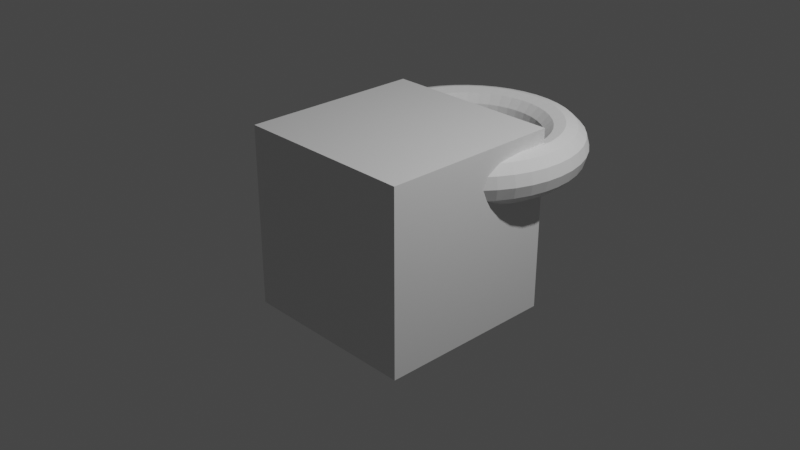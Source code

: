 # Source: OSCBasic.blend  (saved by Blender 2.82.4; exported with 4.5.12 LTS)
import bpy
from mathutils import Matrix  # noqa: F401  (used for matrix-valued properties, if any)

bpy.ops.wm.read_factory_settings(use_empty=True)
scene = bpy.context.scene
scene.name = 'Scene'

# ---- collections
col_collection = bpy.data.collections.new('Collection'); scene.collection.children.link(col_collection)

# ---- materials (node trees are filled in below, after node groups)
mat_material = bpy.data.materials.new('Material')
mat_material.alpha_threshold = 0.0
mat_material.use_transparent_shadow = False
mat_material.line_color = (0.0, 0.0, 0.0, 1.0)

# ---- material node trees
mat_material.use_nodes = True; mat_material.node_tree.nodes.clear()
_N = mat_material.node_tree.nodes; _L = mat_material.node_tree.links
n0 = _N.new('ShaderNodeOutputMaterial'); n0.name = 'Material Output'; n0.location = (300, 300)
n1 = _N.new('ShaderNodeBsdfPrincipled'); n1.name = 'Principled BSDF'; n1.location = (10, 300)
n1.distribution = 'GGX'
n1.subsurface_method = 'BURLEY'
n1.inputs[2].default_value = 0.4
n1.inputs[3].default_value = 1.45
n1.inputs[27].default_value = (0.0, 0.0, 0.0, 1.0)
n1.inputs[28].default_value = 1.0
_L.new(n1.outputs[0], n0.inputs[0])
n0.is_active_output = True

# ---- world
world_world = bpy.data.worlds.new('World'); scene.world = world_world
world_world.use_nodes = True; world_world.node_tree.nodes.clear()
_N = world_world.node_tree.nodes; _L = world_world.node_tree.links
n0 = _N.new('ShaderNodeOutputWorld'); n0.name = 'World Output'; n0.location = (300, 300)
n1 = _N.new('ShaderNodeBackground'); n1.name = 'Background'; n1.location = (10, 300)
n1.inputs[0].default_value = (0.05088, 0.05088, 0.05088, 1.0)
_L.new(n1.outputs[0], n0.inputs[0])
n0.is_active_output = True
world_world.color = (0.05088, 0.05088, 0.05088)
world_world.use_sun_shadow = False
world_world.sun_shadow_jitter_overblur = 0.0

# ---- cameras
cam_camera = bpy.data.cameras.new('Camera')
cam_camera.clip_end = 100.0
cam_camera.ortho_scale = 7.314

# ---- lights
light_light = bpy.data.lights.new('Light', 'POINT')
light_light.transmission_factor = 0.0
light_light.energy = 1000.0
light_light.shadow_soft_size = 0.1
light_light.shadow_maximum_resolution = 0.006
light_light.use_absolute_resolution = True

# ---- meshes
me_cube = bpy.data.meshes.new('Cube')
me_cube.from_pydata([(1.0, 1.0, 1.0), (1.0, 1.0, -1.0), (1.0, -1.0, 1.0), (1.0, -1.0, -1.0), (-1.0, 1.0, 1.0), (-1.0, 1.0, -1.0), (-1.0, -1.0, 1.0), (-1.0, -1.0, -1.0)], [], [(0, 4, 6, 2), (3, 2, 6, 7), (7, 6, 4, 5), (5, 1, 3, 7), (1, 0, 2, 3), (5, 4, 0, 1)])
_uv = me_cube.uv_layers.new(name='UVMap')
_uv.uv.foreach_set('vector', [0.625, 0.5, 0.875, 0.5, 0.875, 0.75, 0.625, 0.75, 0.375, 0.75, 0.625, 0.75, 0.625, 1.0, 0.375, 1.0, 0.375, 0.0, 0.625, 0.0, 0.625, 0.25, 0.375, 0.25, 0.125, 0.5, 0.375, 0.5, 0.375, 0.75, 0.125, 0.75, 0.375, 0.5, 0.625, 0.5, 0.625, 0.75, 0.375, 0.75, 0.375, 0.25, 0.625, 0.25, 0.625, 0.5, 0.375, 0.5])
me_cube.materials.append(mat_material)
me_cube.use_remesh_preserve_volume = False
me_cube.use_remesh_preserve_attributes = False
me_cube.use_mirror_vertex_groups = False
me_cube.update()
me_object_003 = bpy.data.meshes.new('Object.003')
me_object_003.from_pydata([(0.0, 1.0, 0.0), (-0.1951, 0.9808, 0.0), (-0.3827, 0.9239, 0.0), (-0.5556, 0.8315, 0.0), (-0.7071, 0.7071, 0.0), (-0.8315, 0.5556, 0.0), (-0.9239, 0.3827, 0.0), (-0.9808, 0.1951, 0.0), (-1.0, 7.55e-08, 0.0), (-0.9808, -0.1951, 0.0), (-0.9239, -0.3827, 0.0), (-0.8315, -0.5556, 0.0), (-0.7071, -0.7071, 0.0), (-0.5556, -0.8315, 0.0), (-0.3827, -0.9239, 0.0), (-0.1951, -0.9808, 0.0), (3.258e-07, -1.0, 0.0), (0.1951, -0.9808, 0.0), (0.3827, -0.9239, 0.0), (0.5556, -0.8315, 0.0), (0.7071, -0.7071, 0.0), (0.8315, -0.5556, 0.0), (0.9239, -0.3827, 0.0), (0.9808, -0.1951, 0.0), (1.0, 9.656e-07, 0.0), (0.9808, 0.1951, 0.0), (0.9239, 0.3827, 0.0), (0.8315, 0.5556, 0.0), (0.7071, 0.7071, 0.0), (0.5556, 0.8315, 0.0), (0.3827, 0.9239, 0.0), (0.1951, 0.9808, 0.0)], [(1, 0), (2, 1), (3, 2), (4, 3), (5, 4), (6, 5), (7, 6), (8, 7), (9, 8), (10, 9), (11, 10), (12, 11), (13, 12), (14, 13), (15, 14), (16, 15), (17, 16), (18, 17), (19, 18), (20, 19), (21, 20), (22, 21), (23, 22), (24, 23), (25, 24), (26, 25), (27, 26), (28, 27), (29, 28), (30, 29), (31, 30), (0, 31)], [])
_uv = me_object_003.uv_layers.new(name='UVMap')
_uv.uv.foreach_set('vector', [])
me_object_003.use_remesh_fix_poles = True
me_object_003.use_remesh_preserve_attributes = False
me_object_003.use_mirror_vertex_groups = False
me_object_003.update()
me_object_001 = bpy.data.meshes.new('Object.001')
me_object_001.from_pydata([(0.0, 1.0, 0.0), (-1.0, -4.371e-08, 0.0), (8.742e-08, -1.0, 0.0), (1.0, 1.192e-08, 0.0)], [(1, 0), (2, 1), (3, 2), (0, 3)], [])
_uv = me_object_001.uv_layers.new(name='UVMap')
_uv.uv.foreach_set('vector', [])
me_object_001.use_remesh_fix_poles = True
me_object_001.use_remesh_preserve_attributes = False
me_object_001.use_mirror_vertex_groups = False
me_object_001.update()
me_object_002 = bpy.data.meshes.new('Object.002')
me_object_002.from_pydata([(0.0, 0.0, -1.0), (0.0, 0.0, 1.0)], [(0, 1)], [])
_uv = me_object_002.uv_layers.new(name='UVMap')
_uv.uv.foreach_set('vector', [])
me_object_002.use_remesh_fix_poles = True
me_object_002.use_remesh_preserve_attributes = False
me_object_002.use_mirror_vertex_groups = False
me_object_002.update()
me_object = bpy.data.meshes.new('Object')
me_object.from_pydata([(1.25, 0.0, 0.0), (1.217, 0.0, 0.125), (1.125, 0.0, 0.2165), (1.0, 0.0, 0.25), (0.875, 0.0, 0.2165), (0.7835, 0.0, 0.125), (0.75, 0.0, 3.062e-17), (0.7835, 0.0, -0.125), (0.875, 0.0, -0.2165), (1.0, 0.0, -0.25), (1.125, 0.0, -0.2165), (1.217, 0.0, -0.125), (1.237, 0.182, 0.0), (1.204, 0.1771, 0.125), (1.113, 0.1638, 0.2165), (0.9893, 0.1456, 0.25), (0.8657, 0.1274, 0.2165), (0.7751, 0.1141, 0.125), (0.742, 0.1092, 3.062e-17), (0.7751, 0.1141, -0.125), (0.8657, 0.1274, -0.2165), (0.9893, 0.1456, -0.25), (1.113, 0.1638, -0.2165), (1.204, 0.1771, -0.125), (1.197, 0.3601, 0.0), (1.165, 0.3505, 0.125), (1.077, 0.3241, 0.2165), (0.9576, 0.2881, 0.25), (0.8379, 0.2521, 0.2165), (0.7503, 0.2257, 0.125), (0.7182, 0.2161, 3.062e-17), (0.7503, 0.2257, -0.125), (0.8379, 0.2521, -0.2165), (0.9576, 0.2881, -0.25), (1.077, 0.3241, -0.2165), (1.165, 0.3505, -0.125), (1.132, 0.5306, 0.0), (1.101, 0.5164, 0.125), (1.019, 0.4775, 0.2165), (0.9054, 0.4245, 0.25), (0.7923, 0.3714, 0.2165), (0.7094, 0.3326, 0.125), (0.6791, 0.3183, 3.062e-17), (0.7094, 0.3326, -0.125), (0.7923, 0.3714, -0.2165), (0.9054, 0.4245, -0.25), (1.019, 0.4775, -0.2165), (1.101, 0.5164, -0.125), (1.042, 0.6897, 0.0), (1.015, 0.6712, 0.125), (0.9382, 0.6207, 0.2165), (0.834, 0.5518, 0.25), (0.7297, 0.4828, 0.2165), (0.6534, 0.4323, 0.125), (0.6255, 0.4138, 3.062e-17), (0.6534, 0.4323, -0.125), (0.7297, 0.4828, -0.2165), (0.834, 0.5518, -0.25), (0.9382, 0.6207, -0.2165), (1.015, 0.6712, -0.125), (0.931, 0.8341, 0.0), (0.906, 0.8118, 0.125), (0.8379, 0.7507, 0.2165), (0.7448, 0.6673, 0.25), (0.6517, 0.5839, 0.2165), (0.5835, 0.5228, 0.125), (0.5586, 0.5005, 3.062e-17), (0.5835, 0.5228, -0.125), (0.6517, 0.5839, -0.2165), (0.7448, 0.6673, -0.25), (0.8379, 0.7507, -0.2165), (0.906, 0.8118, -0.125), (0.7996, 0.9608, 0.0), (0.7782, 0.9351, 0.125), (0.7196, 0.8647, 0.2165), (0.6397, 0.7686, 0.25), (0.5597, 0.6726, 0.2165), (0.5012, 0.6022, 0.125), (0.4798, 0.5765, 3.062e-17), (0.5012, 0.6022, -0.125), (0.5597, 0.6726, -0.2165), (0.6397, 0.7686, -0.25), (0.7196, 0.8647, -0.2165), (0.7782, 0.9351, -0.125), (0.6512, 1.067, 0.0), (0.6337, 1.038, 0.125), (0.5861, 0.9603, 0.2165), (0.5209, 0.8536, 0.25), (0.4558, 0.7469, 0.2165), (0.4082, 0.6688, 0.125), (0.3907, 0.6402, 3.062e-17), (0.4082, 0.6688, -0.125), (0.4558, 0.7469, -0.2165), (0.5209, 0.8536, -0.25), (0.5861, 0.9603, -0.2165), (0.6337, 1.038, -0.125), (0.4889, 1.15, 0.0), (0.4758, 1.12, 0.125), (0.44, 1.035, 0.2165), (0.3911, 0.9203, 0.25), (0.3422, 0.8053, 0.2165), (0.3064, 0.7211, 0.125), (0.2933, 0.6903, 3.062e-17), (0.3064, 0.7211, -0.125), (0.3422, 0.8053, -0.2165), (0.3911, 0.9203, -0.25), (0.44, 1.035, -0.2165), (0.4758, 1.12, -0.125), (0.3162, 1.209, 0.0), (0.3077, 1.177, 0.125), (0.2846, 1.088, 0.2165), (0.2529, 0.9675, 0.25), (0.2213, 0.8465, 0.2165), (0.1982, 0.758, 0.125), (0.1897, 0.7256, 3.062e-17), (0.1982, 0.758, -0.125), (0.2213, 0.8465, -0.2165), (0.2529, 0.9675, -0.25), (0.2846, 1.088, -0.2165), (0.3077, 1.177, -0.125), (0.1367, 1.243, 0.0), (0.1331, 1.209, 0.125), (0.123, 1.118, 0.2165), (0.1094, 0.994, 0.25), (0.0957, 0.8698, 0.2165), (0.08569, 0.7788, 0.125), (0.08203, 0.7455, 3.062e-17), (0.08569, 0.7788, -0.125), (0.0957, 0.8698, -0.2165), (0.1094, 0.994, -0.25), (0.123, 1.118, -0.2165), (0.1331, 1.209, -0.125), (-0.04565, 1.249, 0.0), (-0.04443, 1.216, 0.125), (-0.04109, 1.124, 0.2165), (-0.03652, 0.9993, 0.25), (-0.03196, 0.8744, 0.2165), (-0.02861, 0.783, 0.125), (-0.02739, 0.7495, 3.062e-17), (-0.02861, 0.783, -0.125), (-0.03196, 0.8744, -0.2165), (-0.03652, 0.9993, -0.25), (-0.04109, 1.124, -0.2165), (-0.04443, 1.216, -0.125), (-0.227, 1.229, 0.0), (-0.221, 1.196, 0.125), (-0.2043, 1.106, 0.2165), (-0.1816, 0.9834, 0.25), (-0.1589, 0.8604, 0.2165), (-0.1423, 0.7705, 0.125), (-0.1362, 0.7375, 3.062e-17), (-0.1423, 0.7705, -0.125), (-0.1589, 0.8604, -0.2165), (-0.1816, 0.9834, -0.25), (-0.2043, 1.106, -0.2165), (-0.221, 1.196, -0.125), (-0.4036, 1.183, 0.0), (-0.3928, 1.151, 0.125), (-0.3632, 1.065, 0.2165), (-0.3229, 0.9464, 0.25), (-0.2825, 0.8281, 0.2165), (-0.253, 0.7415, 0.125), (-0.2422, 0.7098, 3.062e-17), (-0.253, 0.7415, -0.125), (-0.2825, 0.8281, -0.2165), (-0.3229, 0.9464, -0.25), (-0.3632, 1.065, -0.2165), (-0.3928, 1.151, -0.125), (-0.5716, 1.112, 0.0), (-0.5562, 1.082, 0.125), (-0.5144, 1.001, 0.2165), (-0.4572, 0.8893, 0.25), (-0.4001, 0.7782, 0.2165), (-0.3582, 0.6968, 0.125), (-0.3429, 0.667, 3.062e-17), (-0.3582, 0.6968, -0.125), (-0.4001, 0.7782, -0.2165), (-0.4572, 0.8893, -0.25), (-0.5144, 1.001, -0.2165), (-0.5562, 1.082, -0.125), (-0.7273, 1.017, 0.0), (-0.7078, 0.9894, 0.125), (-0.6546, 0.915, 0.2165), (-0.5819, 0.8133, 0.25), (-0.5091, 0.7116, 0.2165), (-0.4559, 0.6372, 0.125), (-0.4364, 0.61, 3.062e-17), (-0.4559, 0.6372, -0.125), (-0.5091, 0.7116, -0.2165), (-0.5819, 0.8133, -0.25), (-0.6546, 0.915, -0.2165), (-0.7078, 0.9894, -0.125), (-0.8676, 0.8999, 0.0), (-0.8443, 0.8758, 0.125), (-0.7808, 0.8099, 0.2165), (-0.6941, 0.7199, 0.25), (-0.6073, 0.6299, 0.2165), (-0.5438, 0.564, 0.125), (-0.5206, 0.5399, 3.062e-17), (-0.5438, 0.564, -0.125), (-0.6073, 0.6299, -0.2165), (-0.6941, 0.7199, -0.25), (-0.7808, 0.8099, -0.2165), (-0.8443, 0.8758, -0.125), (-0.9894, 0.764, 0.0), (-0.9629, 0.7435, 0.125), (-0.8904, 0.6876, 0.2165), (-0.7915, 0.6112, 0.25), (-0.6926, 0.5348, 0.2165), (-0.6201, 0.4789, 0.125), (-0.5936, 0.4584, 3.062e-17), (-0.6201, 0.4789, -0.125), (-0.6926, 0.5348, -0.2165), (-0.7915, 0.6112, -0.25), (-0.8904, 0.6876, -0.2165), (-0.9629, 0.7435, -0.125), (-1.09, 0.6118, 0.0), (-1.061, 0.5954, 0.125), (-0.9811, 0.5506, 0.2165), (-0.872, 0.4894, 0.25), (-0.763, 0.4282, 0.2165), (-0.6832, 0.3835, 0.125), (-0.654, 0.3671, 3.062e-17), (-0.6832, 0.3835, -0.125), (-0.763, 0.4282, -0.2165), (-0.872, 0.4894, -0.25), (-0.9811, 0.5506, -0.2165), (-1.061, 0.5954, -0.125), (-1.168, 0.4465, 0.0), (-1.136, 0.4346, 0.125), (-1.051, 0.4019, 0.2165), (-0.934, 0.3572, 0.25), (-0.8173, 0.3126, 0.2165), (-0.7318, 0.2799, 0.125), (-0.7005, 0.2679, 3.062e-17), (-0.7318, 0.2799, -0.125), (-0.8173, 0.3126, -0.2165), (-0.934, 0.3572, -0.25), (-1.051, 0.4019, -0.2165), (-1.136, 0.4346, -0.125), (-1.22, 0.2718, 0.0), (-1.187, 0.2645, 0.125), (-1.098, 0.2446, 0.2165), (-0.9761, 0.2174, 0.25), (-0.8541, 0.1903, 0.2165), (-0.7647, 0.1704, 0.125), (-0.7321, 0.1631, 3.062e-17), (-0.7647, 0.1704, -0.125), (-0.8541, 0.1903, -0.2165), (-0.9761, 0.2174, -0.25), (-1.098, 0.2446, -0.2165), (-1.187, 0.2645, -0.125), (-1.247, 0.09124, 0.0), (-1.213, 0.0888, 0.125), (-1.122, 0.08212, 0.2165), (-0.9973, 0.073, 0.25), (-0.8727, 0.06387, 0.2165), (-0.7814, 0.05719, 0.125), (-0.748, 0.05475, 3.062e-17), (-0.7814, 0.05719, -0.125), (-0.8727, 0.06387, -0.2165), (-0.9973, 0.073, -0.25), (-1.122, 0.08212, -0.2165), (-1.213, 0.0888, -0.125), (-1.247, -0.09124, 0.0), (-1.213, -0.0888, 0.125), (-1.122, -0.08212, 0.2165), (-0.9973, -0.073, 0.25), (-0.8727, -0.06387, 0.2165), (-0.7814, -0.05719, 0.125), (-0.748, -0.05475, 3.062e-17), (-0.7814, -0.05719, -0.125), (-0.8727, -0.06387, -0.2165), (-0.9973, -0.073, -0.25), (-1.122, -0.08212, -0.2165), (-1.213, -0.0888, -0.125), (-1.22, -0.2718, 0.0), (-1.187, -0.2645, 0.125), (-1.098, -0.2446, 0.2165), (-0.9761, -0.2174, 0.25), (-0.8541, -0.1903, 0.2165), (-0.7647, -0.1704, 0.125), (-0.7321, -0.1631, 3.062e-17), (-0.7647, -0.1704, -0.125), (-0.8541, -0.1903, -0.2165), (-0.9761, -0.2174, -0.25), (-1.098, -0.2446, -0.2165), (-1.187, -0.2645, -0.125), (-1.168, -0.4465, 0.0), (-1.136, -0.4346, 0.125), (-1.051, -0.4019, 0.2165), (-0.934, -0.3572, 0.25), (-0.8173, -0.3126, 0.2165), (-0.7318, -0.2799, 0.125), (-0.7005, -0.2679, 3.062e-17), (-0.7318, -0.2799, -0.125), (-0.8173, -0.3126, -0.2165), (-0.934, -0.3572, -0.25), (-1.051, -0.4019, -0.2165), (-1.136, -0.4346, -0.125), (-1.09, -0.6118, 0.0), (-1.061, -0.5954, 0.125), (-0.9811, -0.5506, 0.2165), (-0.872, -0.4894, 0.25), (-0.763, -0.4282, 0.2165), (-0.6832, -0.3835, 0.125), (-0.654, -0.3671, 3.062e-17), (-0.6832, -0.3835, -0.125), (-0.763, -0.4282, -0.2165), (-0.872, -0.4894, -0.25), (-0.9811, -0.5506, -0.2165), (-1.061, -0.5954, -0.125), (-0.9894, -0.764, 0.0), (-0.9629, -0.7435, 0.125), (-0.8904, -0.6876, 0.2165), (-0.7915, -0.6112, 0.25), (-0.6926, -0.5348, 0.2165), (-0.6201, -0.4789, 0.125), (-0.5936, -0.4584, 3.062e-17), (-0.6201, -0.4789, -0.125), (-0.6926, -0.5348, -0.2165), (-0.7915, -0.6112, -0.25), (-0.8904, -0.6876, -0.2165), (-0.9629, -0.7435, -0.125), (-0.8676, -0.8999, 0.0), (-0.8443, -0.8758, 0.125), (-0.7808, -0.8099, 0.2165), (-0.6941, -0.7199, 0.25), (-0.6073, -0.6299, 0.2165), (-0.5438, -0.564, 0.125), (-0.5206, -0.5399, 3.062e-17), (-0.5438, -0.564, -0.125), (-0.6073, -0.6299, -0.2165), (-0.6941, -0.7199, -0.25), (-0.7808, -0.8099, -0.2165), (-0.8443, -0.8758, -0.125), (-0.7273, -1.017, 0.0), (-0.7078, -0.9894, 0.125), (-0.6546, -0.915, 0.2165), (-0.5819, -0.8133, 0.25), (-0.5091, -0.7116, 0.2165), (-0.4559, -0.6372, 0.125), (-0.4364, -0.61, 3.062e-17), (-0.4559, -0.6372, -0.125), (-0.5091, -0.7116, -0.2165), (-0.5819, -0.8133, -0.25), (-0.6546, -0.915, -0.2165), (-0.7078, -0.9894, -0.125), (-0.5716, -1.112, 0.0), (-0.5562, -1.082, 0.125), (-0.5144, -1.001, 0.2165), (-0.4572, -0.8893, 0.25), (-0.4001, -0.7782, 0.2165), (-0.3582, -0.6968, 0.125), (-0.3429, -0.667, 3.062e-17), (-0.3582, -0.6968, -0.125), (-0.4001, -0.7782, -0.2165), (-0.4572, -0.8893, -0.25), (-0.5144, -1.001, -0.2165), (-0.5562, -1.082, -0.125), (-0.4036, -1.183, 0.0), (-0.3928, -1.151, 0.125), (-0.3632, -1.065, 0.2165), (-0.3229, -0.9464, 0.25), (-0.2825, -0.8281, 0.2165), (-0.253, -0.7415, 0.125), (-0.2422, -0.7098, 3.062e-17), (-0.253, -0.7415, -0.125), (-0.2825, -0.8281, -0.2165), (-0.3229, -0.9464, -0.25), (-0.3632, -1.065, -0.2165), (-0.3928, -1.151, -0.125), (-0.227, -1.229, 0.0), (-0.221, -1.196, 0.125), (-0.2043, -1.106, 0.2165), (-0.1816, -0.9834, 0.25), (-0.1589, -0.8604, 0.2165), (-0.1423, -0.7705, 0.125), (-0.1362, -0.7375, 3.062e-17), (-0.1423, -0.7705, -0.125), (-0.1589, -0.8604, -0.2165), (-0.1816, -0.9834, -0.25), (-0.2043, -1.106, -0.2165), (-0.221, -1.196, -0.125), (-0.04565, -1.249, 0.0), (-0.04443, -1.216, 0.125), (-0.04109, -1.124, 0.2165), (-0.03652, -0.9993, 0.25), (-0.03196, -0.8744, 0.2165), (-0.02861, -0.783, 0.125), (-0.02739, -0.7495, 3.062e-17), (-0.02861, -0.783, -0.125), (-0.03196, -0.8744, -0.2165), (-0.03652, -0.9993, -0.25), (-0.04109, -1.124, -0.2165), (-0.04443, -1.216, -0.125), (0.1367, -1.243, 0.0), (0.1331, -1.209, 0.125), (0.123, -1.118, 0.2165), (0.1094, -0.994, 0.25), (0.0957, -0.8698, 0.2165), (0.08569, -0.7788, 0.125), (0.08203, -0.7455, 3.062e-17), (0.08569, -0.7788, -0.125), (0.0957, -0.8698, -0.2165), (0.1094, -0.994, -0.25), (0.123, -1.118, -0.2165), (0.1331, -1.209, -0.125), (0.3162, -1.209, 0.0), (0.3077, -1.177, 0.125), (0.2845, -1.088, 0.2165), (0.2529, -0.9675, 0.25), (0.2213, -0.8465, 0.2165), (0.1982, -0.758, 0.125), (0.1897, -0.7256, 3.062e-17), (0.1982, -0.758, -0.125), (0.2213, -0.8465, -0.2165), (0.2529, -0.9675, -0.25), (0.2845, -1.088, -0.2165), (0.3077, -1.177, -0.125), (0.4889, -1.15, 0.0), (0.4758, -1.12, 0.125), (0.44, -1.035, 0.2165), (0.3911, -0.9203, 0.25), (0.3422, -0.8053, 0.2165), (0.3064, -0.7211, 0.125), (0.2933, -0.6903, 3.062e-17), (0.3064, -0.7211, -0.125), (0.3422, -0.8053, -0.2165), (0.3911, -0.9203, -0.25), (0.44, -1.035, -0.2165), (0.4758, -1.12, -0.125), (0.6512, -1.067, 0.0), (0.6337, -1.038, 0.125), (0.5861, -0.9603, 0.2165), (0.5209, -0.8536, 0.25), (0.4558, -0.7469, 0.2165), (0.4082, -0.6688, 0.125), (0.3907, -0.6402, 3.062e-17), (0.4082, -0.6688, -0.125), (0.4558, -0.7469, -0.2165), (0.5209, -0.8536, -0.25), (0.5861, -0.9603, -0.2165), (0.6337, -1.038, -0.125), (0.7996, -0.9608, 0.0), (0.7782, -0.9351, 0.125), (0.7196, -0.8647, 0.2165), (0.6397, -0.7686, 0.25), (0.5597, -0.6726, 0.2165), (0.5012, -0.6022, 0.125), (0.4798, -0.5765, 3.062e-17), (0.5012, -0.6022, -0.125), (0.5597, -0.6726, -0.2165), (0.6397, -0.7686, -0.25), (0.7196, -0.8647, -0.2165), (0.7782, -0.9351, -0.125), (0.931, -0.8341, 0.0), (0.906, -0.8118, 0.125), (0.8379, -0.7507, 0.2165), (0.7448, -0.6673, 0.25), (0.6517, -0.5839, 0.2165), (0.5835, -0.5228, 0.125), (0.5586, -0.5005, 3.062e-17), (0.5835, -0.5228, -0.125), (0.6517, -0.5839, -0.2165), (0.7448, -0.6673, -0.25), (0.8379, -0.7507, -0.2165), (0.906, -0.8118, -0.125), (1.042, -0.6897, 0.0), (1.015, -0.6712, 0.125), (0.9382, -0.6207, 0.2165), (0.834, -0.5518, 0.25), (0.7297, -0.4828, 0.2165), (0.6534, -0.4323, 0.125), (0.6255, -0.4138, 3.062e-17), (0.6534, -0.4323, -0.125), (0.7297, -0.4828, -0.2165), (0.834, -0.5518, -0.25), (0.9382, -0.6207, -0.2165), (1.015, -0.6712, -0.125), (1.132, -0.5306, 0.0), (1.101, -0.5164, 0.125), (1.019, -0.4775, 0.2165), (0.9054, -0.4245, 0.25), (0.7923, -0.3714, 0.2165), (0.7094, -0.3326, 0.125), (0.6791, -0.3183, 3.062e-17), (0.7094, -0.3326, -0.125), (0.7923, -0.3714, -0.2165), (0.9054, -0.4245, -0.25), (1.019, -0.4775, -0.2165), (1.101, -0.5164, -0.125), (1.197, -0.3601, 0.0), (1.165, -0.3505, 0.125), (1.077, -0.3241, 0.2165), (0.9576, -0.2881, 0.25), (0.8379, -0.2521, 0.2165), (0.7503, -0.2257, 0.125), (0.7182, -0.2161, 3.062e-17), (0.7503, -0.2257, -0.125), (0.8379, -0.2521, -0.2165), (0.9576, -0.2881, -0.25), (1.077, -0.3241, -0.2165), (1.165, -0.3505, -0.125), (1.237, -0.182, 0.0), (1.204, -0.1771, 0.125), (1.113, -0.1638, 0.2165), (0.9893, -0.1456, 0.25), (0.8657, -0.1274, 0.2165), (0.7751, -0.1141, 0.125), (0.742, -0.1092, 3.062e-17), (0.7751, -0.1141, -0.125), (0.8657, -0.1274, -0.2165), (0.9893, -0.1456, -0.25), (1.113, -0.1638, -0.2165), (1.204, -0.1771, -0.125)], [], [(0, 12, 13, 1), (1, 13, 14, 2), (2, 14, 15, 3), (3, 15, 16, 4), (4, 16, 17, 5), (5, 17, 18, 6), (6, 18, 19, 7), (7, 19, 20, 8), (8, 20, 21, 9), (9, 21, 22, 10), (10, 22, 23, 11), (11, 23, 12, 0), (12, 24, 25, 13), (13, 25, 26, 14), (14, 26, 27, 15), (15, 27, 28, 16), (16, 28, 29, 17), (17, 29, 30, 18), (18, 30, 31, 19), (19, 31, 32, 20), (20, 32, 33, 21), (21, 33, 34, 22), (22, 34, 35, 23), (23, 35, 24, 12), (24, 36, 37, 25), (25, 37, 38, 26), (26, 38, 39, 27), (27, 39, 40, 28), (28, 40, 41, 29), (29, 41, 42, 30), (30, 42, 43, 31), (31, 43, 44, 32), (32, 44, 45, 33), (33, 45, 46, 34), (34, 46, 47, 35), (35, 47, 36, 24), (36, 48, 49, 37), (37, 49, 50, 38), (38, 50, 51, 39), (39, 51, 52, 40), (40, 52, 53, 41), (41, 53, 54, 42), (42, 54, 55, 43), (43, 55, 56, 44), (44, 56, 57, 45), (45, 57, 58, 46), (46, 58, 59, 47), (47, 59, 48, 36), (48, 60, 61, 49), (49, 61, 62, 50), (50, 62, 63, 51), (51, 63, 64, 52), (52, 64, 65, 53), (53, 65, 66, 54), (54, 66, 67, 55), (55, 67, 68, 56), (56, 68, 69, 57), (57, 69, 70, 58), (58, 70, 71, 59), (59, 71, 60, 48), (60, 72, 73, 61), (61, 73, 74, 62), (62, 74, 75, 63), (63, 75, 76, 64), (64, 76, 77, 65), (65, 77, 78, 66), (66, 78, 79, 67), (67, 79, 80, 68), (68, 80, 81, 69), (69, 81, 82, 70), (70, 82, 83, 71), (71, 83, 72, 60), (72, 84, 85, 73), (73, 85, 86, 74), (74, 86, 87, 75), (75, 87, 88, 76), (76, 88, 89, 77), (77, 89, 90, 78), (78, 90, 91, 79), (79, 91, 92, 80), (80, 92, 93, 81), (81, 93, 94, 82), (82, 94, 95, 83), (83, 95, 84, 72), (84, 96, 97, 85), (85, 97, 98, 86), (86, 98, 99, 87), (87, 99, 100, 88), (88, 100, 101, 89), (89, 101, 102, 90), (90, 102, 103, 91), (91, 103, 104, 92), (92, 104, 105, 93), (93, 105, 106, 94), (94, 106, 107, 95), (95, 107, 96, 84), (96, 108, 109, 97), (97, 109, 110, 98), (98, 110, 111, 99), (99, 111, 112, 100), (100, 112, 113, 101), (101, 113, 114, 102), (102, 114, 115, 103), (103, 115, 116, 104), (104, 116, 117, 105), (105, 117, 118, 106), (106, 118, 119, 107), (107, 119, 108, 96), (108, 120, 121, 109), (109, 121, 122, 110), (110, 122, 123, 111), (111, 123, 124, 112), (112, 124, 125, 113), (113, 125, 126, 114), (114, 126, 127, 115), (115, 127, 128, 116), (116, 128, 129, 117), (117, 129, 130, 118), (118, 130, 131, 119), (119, 131, 120, 108), (120, 132, 133, 121), (121, 133, 134, 122), (122, 134, 135, 123), (123, 135, 136, 124), (124, 136, 137, 125), (125, 137, 138, 126), (126, 138, 139, 127), (127, 139, 140, 128), (128, 140, 141, 129), (129, 141, 142, 130), (130, 142, 143, 131), (131, 143, 132, 120), (132, 144, 145, 133), (133, 145, 146, 134), (134, 146, 147, 135), (135, 147, 148, 136), (136, 148, 149, 137), (137, 149, 150, 138), (138, 150, 151, 139), (139, 151, 152, 140), (140, 152, 153, 141), (141, 153, 154, 142), (142, 154, 155, 143), (143, 155, 144, 132), (144, 156, 157, 145), (145, 157, 158, 146), (146, 158, 159, 147), (147, 159, 160, 148), (148, 160, 161, 149), (149, 161, 162, 150), (150, 162, 163, 151), (151, 163, 164, 152), (152, 164, 165, 153), (153, 165, 166, 154), (154, 166, 167, 155), (155, 167, 156, 144), (156, 168, 169, 157), (157, 169, 170, 158), (158, 170, 171, 159), (159, 171, 172, 160), (160, 172, 173, 161), (161, 173, 174, 162), (162, 174, 175, 163), (163, 175, 176, 164), (164, 176, 177, 165), (165, 177, 178, 166), (166, 178, 179, 167), (167, 179, 168, 156), (168, 180, 181, 169), (169, 181, 182, 170), (170, 182, 183, 171), (171, 183, 184, 172), (172, 184, 185, 173), (173, 185, 186, 174), (174, 186, 187, 175), (175, 187, 188, 176), (176, 188, 189, 177), (177, 189, 190, 178), (178, 190, 191, 179), (179, 191, 180, 168), (180, 192, 193, 181), (181, 193, 194, 182), (182, 194, 195, 183), (183, 195, 196, 184), (184, 196, 197, 185), (185, 197, 198, 186), (186, 198, 199, 187), (187, 199, 200, 188), (188, 200, 201, 189), (189, 201, 202, 190), (190, 202, 203, 191), (191, 203, 192, 180), (192, 204, 205, 193), (193, 205, 206, 194), (194, 206, 207, 195), (195, 207, 208, 196), (196, 208, 209, 197), (197, 209, 210, 198), (198, 210, 211, 199), (199, 211, 212, 200), (200, 212, 213, 201), (201, 213, 214, 202), (202, 214, 215, 203), (203, 215, 204, 192), (204, 216, 217, 205), (205, 217, 218, 206), (206, 218, 219, 207), (207, 219, 220, 208), (208, 220, 221, 209), (209, 221, 222, 210), (210, 222, 223, 211), (211, 223, 224, 212), (212, 224, 225, 213), (213, 225, 226, 214), (214, 226, 227, 215), (215, 227, 216, 204), (216, 228, 229, 217), (217, 229, 230, 218), (218, 230, 231, 219), (219, 231, 232, 220), (220, 232, 233, 221), (221, 233, 234, 222), (222, 234, 235, 223), (223, 235, 236, 224), (224, 236, 237, 225), (225, 237, 238, 226), (226, 238, 239, 227), (227, 239, 228, 216), (228, 240, 241, 229), (229, 241, 242, 230), (230, 242, 243, 231), (231, 243, 244, 232), (232, 244, 245, 233), (233, 245, 246, 234), (234, 246, 247, 235), (235, 247, 248, 236), (236, 248, 249, 237), (237, 249, 250, 238), (238, 250, 251, 239), (239, 251, 240, 228), (240, 252, 253, 241), (241, 253, 254, 242), (242, 254, 255, 243), (243, 255, 256, 244), (244, 256, 257, 245), (245, 257, 258, 246), (246, 258, 259, 247), (247, 259, 260, 248), (248, 260, 261, 249), (249, 261, 262, 250), (250, 262, 263, 251), (251, 263, 252, 240), (252, 264, 265, 253), (253, 265, 266, 254), (254, 266, 267, 255), (255, 267, 268, 256), (256, 268, 269, 257), (257, 269, 270, 258), (258, 270, 271, 259), (259, 271, 272, 260), (260, 272, 273, 261), (261, 273, 274, 262), (262, 274, 275, 263), (263, 275, 264, 252), (264, 276, 277, 265), (265, 277, 278, 266), (266, 278, 279, 267), (267, 279, 280, 268), (268, 280, 281, 269), (269, 281, 282, 270), (270, 282, 283, 271), (271, 283, 284, 272), (272, 284, 285, 273), (273, 285, 286, 274), (274, 286, 287, 275), (275, 287, 276, 264), (276, 288, 289, 277), (277, 289, 290, 278), (278, 290, 291, 279), (279, 291, 292, 280), (280, 292, 293, 281), (281, 293, 294, 282), (282, 294, 295, 283), (283, 295, 296, 284), (284, 296, 297, 285), (285, 297, 298, 286), (286, 298, 299, 287), (287, 299, 288, 276), (288, 300, 301, 289), (289, 301, 302, 290), (290, 302, 303, 291), (291, 303, 304, 292), (292, 304, 305, 293), (293, 305, 306, 294), (294, 306, 307, 295), (295, 307, 308, 296), (296, 308, 309, 297), (297, 309, 310, 298), (298, 310, 311, 299), (299, 311, 300, 288), (300, 312, 313, 301), (301, 313, 314, 302), (302, 314, 315, 303), (303, 315, 316, 304), (304, 316, 317, 305), (305, 317, 318, 306), (306, 318, 319, 307), (307, 319, 320, 308), (308, 320, 321, 309), (309, 321, 322, 310), (310, 322, 323, 311), (311, 323, 312, 300), (312, 324, 325, 313), (313, 325, 326, 314), (314, 326, 327, 315), (315, 327, 328, 316), (316, 328, 329, 317), (317, 329, 330, 318), (318, 330, 331, 319), (319, 331, 332, 320), (320, 332, 333, 321), (321, 333, 334, 322), (322, 334, 335, 323), (323, 335, 324, 312), (324, 336, 337, 325), (325, 337, 338, 326), (326, 338, 339, 327), (327, 339, 340, 328), (328, 340, 341, 329), (329, 341, 342, 330), (330, 342, 343, 331), (331, 343, 344, 332), (332, 344, 345, 333), (333, 345, 346, 334), (334, 346, 347, 335), (335, 347, 336, 324), (336, 348, 349, 337), (337, 349, 350, 338), (338, 350, 351, 339), (339, 351, 352, 340), (340, 352, 353, 341), (341, 353, 354, 342), (342, 354, 355, 343), (343, 355, 356, 344), (344, 356, 357, 345), (345, 357, 358, 346), (346, 358, 359, 347), (347, 359, 348, 336), (348, 360, 361, 349), (349, 361, 362, 350), (350, 362, 363, 351), (351, 363, 364, 352), (352, 364, 365, 353), (353, 365, 366, 354), (354, 366, 367, 355), (355, 367, 368, 356), (356, 368, 369, 357), (357, 369, 370, 358), (358, 370, 371, 359), (359, 371, 360, 348), (360, 372, 373, 361), (361, 373, 374, 362), (362, 374, 375, 363), (363, 375, 376, 364), (364, 376, 377, 365), (365, 377, 378, 366), (366, 378, 379, 367), (367, 379, 380, 368), (368, 380, 381, 369), (369, 381, 382, 370), (370, 382, 383, 371), (371, 383, 372, 360), (372, 384, 385, 373), (373, 385, 386, 374), (374, 386, 387, 375), (375, 387, 388, 376), (376, 388, 389, 377), (377, 389, 390, 378), (378, 390, 391, 379), (379, 391, 392, 380), (380, 392, 393, 381), (381, 393, 394, 382), (382, 394, 395, 383), (383, 395, 384, 372), (384, 396, 397, 385), (385, 397, 398, 386), (386, 398, 399, 387), (387, 399, 400, 388), (388, 400, 401, 389), (389, 401, 402, 390), (390, 402, 403, 391), (391, 403, 404, 392), (392, 404, 405, 393), (393, 405, 406, 394), (394, 406, 407, 395), (395, 407, 396, 384), (396, 408, 409, 397), (397, 409, 410, 398), (398, 410, 411, 399), (399, 411, 412, 400), (400, 412, 413, 401), (401, 413, 414, 402), (402, 414, 415, 403), (403, 415, 416, 404), (404, 416, 417, 405), (405, 417, 418, 406), (406, 418, 419, 407), (407, 419, 408, 396), (408, 420, 421, 409), (409, 421, 422, 410), (410, 422, 423, 411), (411, 423, 424, 412), (412, 424, 425, 413), (413, 425, 426, 414), (414, 426, 427, 415), (415, 427, 428, 416), (416, 428, 429, 417), (417, 429, 430, 418), (418, 430, 431, 419), (419, 431, 420, 408), (420, 432, 433, 421), (421, 433, 434, 422), (422, 434, 435, 423), (423, 435, 436, 424), (424, 436, 437, 425), (425, 437, 438, 426), (426, 438, 439, 427), (427, 439, 440, 428), (428, 440, 441, 429), (429, 441, 442, 430), (430, 442, 443, 431), (431, 443, 432, 420), (432, 444, 445, 433), (433, 445, 446, 434), (434, 446, 447, 435), (435, 447, 448, 436), (436, 448, 449, 437), (437, 449, 450, 438), (438, 450, 451, 439), (439, 451, 452, 440), (440, 452, 453, 441), (441, 453, 454, 442), (442, 454, 455, 443), (443, 455, 444, 432), (444, 456, 457, 445), (445, 457, 458, 446), (446, 458, 459, 447), (447, 459, 460, 448), (448, 460, 461, 449), (449, 461, 462, 450), (450, 462, 463, 451), (451, 463, 464, 452), (452, 464, 465, 453), (453, 465, 466, 454), (454, 466, 467, 455), (455, 467, 456, 444), (456, 468, 469, 457), (457, 469, 470, 458), (458, 470, 471, 459), (459, 471, 472, 460), (460, 472, 473, 461), (461, 473, 474, 462), (462, 474, 475, 463), (463, 475, 476, 464), (464, 476, 477, 465), (465, 477, 478, 466), (466, 478, 479, 467), (467, 479, 468, 456), (468, 480, 481, 469), (469, 481, 482, 470), (470, 482, 483, 471), (471, 483, 484, 472), (472, 484, 485, 473), (473, 485, 486, 474), (474, 486, 487, 475), (475, 487, 488, 476), (476, 488, 489, 477), (477, 489, 490, 478), (478, 490, 491, 479), (479, 491, 480, 468), (480, 492, 493, 481), (481, 493, 494, 482), (482, 494, 495, 483), (483, 495, 496, 484), (484, 496, 497, 485), (485, 497, 498, 486), (486, 498, 499, 487), (487, 499, 500, 488), (488, 500, 501, 489), (489, 501, 502, 490), (490, 502, 503, 491), (491, 503, 492, 480), (492, 504, 505, 493), (493, 505, 506, 494), (494, 506, 507, 495), (495, 507, 508, 496), (496, 508, 509, 497), (497, 509, 510, 498), (498, 510, 511, 499), (499, 511, 512, 500), (500, 512, 513, 501), (501, 513, 514, 502), (502, 514, 515, 503), (503, 515, 504, 492), (504, 0, 1, 505), (505, 1, 2, 506), (506, 2, 3, 507), (507, 3, 4, 508), (508, 4, 5, 509), (509, 5, 6, 510), (510, 6, 7, 511), (511, 7, 8, 512), (512, 8, 9, 513), (513, 9, 10, 514), (514, 10, 11, 515), (515, 11, 0, 504)])
_uv = me_object.uv_layers.new(name='UVMap')
_uv.uv.foreach_set('vector', [0.5116, 0.5, 0.5349, 0.5, 0.5349, 0.5833, 0.5116, 0.5833, 0.5116, 0.5833, 0.5349, 0.5833, 0.5349, 0.6667, 0.5116, 0.6667, 0.5116, 0.6667, 0.5349, 0.6667, 0.5349, 0.75, 0.5116, 0.75, 0.5116, 0.75, 0.5349, 0.75, 0.5349, 0.8333, 0.5116, 0.8333, 0.5116, 0.8333, 0.5349, 0.8333, 0.5349, 0.9167, 0.5116, 0.9167, 0.5116, 0.9167, 0.5349, 0.9167, 0.5349, 1.0, 0.5116, 1.0, 0.5116, 2.22e-16, 0.5349, 2.22e-16, 0.5349, 0.08333, 0.5116, 0.08333, 0.5116, 0.08333, 0.5349, 0.08333, 0.5349, 0.1667, 0.5116, 0.1667, 0.5116, 0.1667, 0.5349, 0.1667, 0.5349, 0.25, 0.5116, 0.25, 0.5116, 0.25, 0.5349, 0.25, 0.5349, 0.3333, 0.5116, 0.3333, 0.5116, 0.3333, 0.5349, 0.3333, 0.5349, 0.4167, 0.5116, 0.4167, 0.5116, 0.4167, 0.5349, 0.4167, 0.5349, 0.5, 0.5116, 0.5, 0.5349, 0.5, 0.5581, 0.5, 0.5581, 0.5833, 0.5349, 0.5833, 0.5349, 0.5833, 0.5581, 0.5833, 0.5581, 0.6667, 0.5349, 0.6667, 0.5349, 0.6667, 0.5581, 0.6667, 0.5581, 0.75, 0.5349, 0.75, 0.5349, 0.75, 0.5581, 0.75, 0.5581, 0.8333, 0.5349, 0.8333, 0.5349, 0.8333, 0.5581, 0.8333, 0.5581, 0.9167, 0.5349, 0.9167, 0.5349, 0.9167, 0.5581, 0.9167, 0.5581, 1.0, 0.5349, 1.0, 0.5349, 2.22e-16, 0.5581, 2.22e-16, 0.5581, 0.08333, 0.5349, 0.08333, 0.5349, 0.08333, 0.5581, 0.08333, 0.5581, 0.1667, 0.5349, 0.1667, 0.5349, 0.1667, 0.5581, 0.1667, 0.5581, 0.25, 0.5349, 0.25, 0.5349, 0.25, 0.5581, 0.25, 0.5581, 0.3333, 0.5349, 0.3333, 0.5349, 0.3333, 0.5581, 0.3333, 0.5581, 0.4167, 0.5349, 0.4167, 0.5349, 0.4167, 0.5581, 0.4167, 0.5581, 0.5, 0.5349, 0.5, 0.5581, 0.5, 0.5814, 0.5, 0.5814, 0.5833, 0.5581, 0.5833, 0.5581, 0.5833, 0.5814, 0.5833, 0.5814, 0.6667, 0.5581, 0.6667, 0.5581, 0.6667, 0.5814, 0.6667, 0.5814, 0.75, 0.5581, 0.75, 0.5581, 0.75, 0.5814, 0.75, 0.5814, 0.8333, 0.5581, 0.8333, 0.5581, 0.8333, 0.5814, 0.8333, 0.5814, 0.9167, 0.5581, 0.9167, 0.5581, 0.9167, 0.5814, 0.9167, 0.5814, 1.0, 0.5581, 1.0, 0.5581, 2.22e-16, 0.5814, 2.22e-16, 0.5814, 0.08333, 0.5581, 0.08333, 0.5581, 0.08333, 0.5814, 0.08333, 0.5814, 0.1667, 0.5581, 0.1667, 0.5581, 0.1667, 0.5814, 0.1667, 0.5814, 0.25, 0.5581, 0.25, 0.5581, 0.25, 0.5814, 0.25, 0.5814, 0.3333, 0.5581, 0.3333, 0.5581, 0.3333, 0.5814, 0.3333, 0.5814, 0.4167, 0.5581, 0.4167, 0.5581, 0.4167, 0.5814, 0.4167, 0.5814, 0.5, 0.5581, 0.5, 0.5814, 0.5, 0.6047, 0.5, 0.6047, 0.5833, 0.5814, 0.5833, 0.5814, 0.5833, 0.6047, 0.5833, 0.6047, 0.6667, 0.5814, 0.6667, 0.5814, 0.6667, 0.6047, 0.6667, 0.6047, 0.75, 0.5814, 0.75, 0.5814, 0.75, 0.6047, 0.75, 0.6047, 0.8333, 0.5814, 0.8333, 0.5814, 0.8333, 0.6047, 0.8333, 0.6047, 0.9167, 0.5814, 0.9167, 0.5814, 0.9167, 0.6047, 0.9167, 0.6047, 1.0, 0.5814, 1.0, 0.5814, 2.22e-16, 0.6047, 2.22e-16, 0.6047, 0.08333, 0.5814, 0.08333, 0.5814, 0.08333, 0.6047, 0.08333, 0.6047, 0.1667, 0.5814, 0.1667, 0.5814, 0.1667, 0.6047, 0.1667, 0.6047, 0.25, 0.5814, 0.25, 0.5814, 0.25, 0.6047, 0.25, 0.6047, 0.3333, 0.5814, 0.3333, 0.5814, 0.3333, 0.6047, 0.3333, 0.6047, 0.4167, 0.5814, 0.4167, 0.5814, 0.4167, 0.6047, 0.4167, 0.6047, 0.5, 0.5814, 0.5, 0.6047, 0.5, 0.6279, 0.5, 0.6279, 0.5833, 0.6047, 0.5833, 0.6047, 0.5833, 0.6279, 0.5833, 0.6279, 0.6667, 0.6047, 0.6667, 0.6047, 0.6667, 0.6279, 0.6667, 0.6279, 0.75, 0.6047, 0.75, 0.6047, 0.75, 0.6279, 0.75, 0.6279, 0.8333, 0.6047, 0.8333, 0.6047, 0.8333, 0.6279, 0.8333, 0.6279, 0.9167, 0.6047, 0.9167, 0.6047, 0.9167, 0.6279, 0.9167, 0.6279, 1.0, 0.6047, 1.0, 0.6047, 2.22e-16, 0.6279, 2.22e-16, 0.6279, 0.08333, 0.6047, 0.08333, 0.6047, 0.08333, 0.6279, 0.08333, 0.6279, 0.1667, 0.6047, 0.1667, 0.6047, 0.1667, 0.6279, 0.1667, 0.6279, 0.25, 0.6047, 0.25, 0.6047, 0.25, 0.6279, 0.25, 0.6279, 0.3333, 0.6047, 0.3333, 0.6047, 0.3333, 0.6279, 0.3333, 0.6279, 0.4167, 0.6047, 0.4167, 0.6047, 0.4167, 0.6279, 0.4167, 0.6279, 0.5, 0.6047, 0.5, 0.6279, 0.5, 0.6512, 0.5, 0.6512, 0.5833, 0.6279, 0.5833, 0.6279, 0.5833, 0.6512, 0.5833, 0.6512, 0.6667, 0.6279, 0.6667, 0.6279, 0.6667, 0.6512, 0.6667, 0.6512, 0.75, 0.6279, 0.75, 0.6279, 0.75, 0.6512, 0.75, 0.6512, 0.8333, 0.6279, 0.8333, 0.6279, 0.8333, 0.6512, 0.8333, 0.6512, 0.9167, 0.6279, 0.9167, 0.6279, 0.9167, 0.6512, 0.9167, 0.6512, 1.0, 0.6279, 1.0, 0.6279, 2.22e-16, 0.6512, 2.22e-16, 0.6512, 0.08333, 0.6279, 0.08333, 0.6279, 0.08333, 0.6512, 0.08333, 0.6512, 0.1667, 0.6279, 0.1667, 0.6279, 0.1667, 0.6512, 0.1667, 0.6512, 0.25, 0.6279, 0.25, 0.6279, 0.25, 0.6512, 0.25, 0.6512, 0.3333, 0.6279, 0.3333, 0.6279, 0.3333, 0.6512, 0.3333, 0.6512, 0.4167, 0.6279, 0.4167, 0.6279, 0.4167, 0.6512, 0.4167, 0.6512, 0.5, 0.6279, 0.5, 0.6512, 0.5, 0.6744, 0.5, 0.6744, 0.5833, 0.6512, 0.5833, 0.6512, 0.5833, 0.6744, 0.5833, 0.6744, 0.6667, 0.6512, 0.6667, 0.6512, 0.6667, 0.6744, 0.6667, 0.6744, 0.75, 0.6512, 0.75, 0.6512, 0.75, 0.6744, 0.75, 0.6744, 0.8333, 0.6512, 0.8333, 0.6512, 0.8333, 0.6744, 0.8333, 0.6744, 0.9167, 0.6512, 0.9167, 0.6512, 0.9167, 0.6744, 0.9167, 0.6744, 1.0, 0.6512, 1.0, 0.6512, 2.22e-16, 0.6744, 2.22e-16, 0.6744, 0.08333, 0.6512, 0.08333, 0.6512, 0.08333, 0.6744, 0.08333, 0.6744, 0.1667, 0.6512, 0.1667, 0.6512, 0.1667, 0.6744, 0.1667, 0.6744, 0.25, 0.6512, 0.25, 0.6512, 0.25, 0.6744, 0.25, 0.6744, 0.3333, 0.6512, 0.3333, 0.6512, 0.3333, 0.6744, 0.3333, 0.6744, 0.4167, 0.6512, 0.4167, 0.6512, 0.4167, 0.6744, 0.4167, 0.6744, 0.5, 0.6512, 0.5, 0.6744, 0.5, 0.6977, 0.5, 0.6977, 0.5833, 0.6744, 0.5833, 0.6744, 0.5833, 0.6977, 0.5833, 0.6977, 0.6667, 0.6744, 0.6667, 0.6744, 0.6667, 0.6977, 0.6667, 0.6977, 0.75, 0.6744, 0.75, 0.6744, 0.75, 0.6977, 0.75, 0.6977, 0.8333, 0.6744, 0.8333, 0.6744, 0.8333, 0.6977, 0.8333, 0.6977, 0.9167, 0.6744, 0.9167, 0.6744, 0.9167, 0.6977, 0.9167, 0.6977, 1.0, 0.6744, 1.0, 0.6744, 2.22e-16, 0.6977, 2.22e-16, 0.6977, 0.08333, 0.6744, 0.08333, 0.6744, 0.08333, 0.6977, 0.08333, 0.6977, 0.1667, 0.6744, 0.1667, 0.6744, 0.1667, 0.6977, 0.1667, 0.6977, 0.25, 0.6744, 0.25, 0.6744, 0.25, 0.6977, 0.25, 0.6977, 0.3333, 0.6744, 0.3333, 0.6744, 0.3333, 0.6977, 0.3333, 0.6977, 0.4167, 0.6744, 0.4167, 0.6744, 0.4167, 0.6977, 0.4167, 0.6977, 0.5, 0.6744, 0.5, 0.6977, 0.5, 0.7209, 0.5, 0.7209, 0.5833, 0.6977, 0.5833, 0.6977, 0.5833, 0.7209, 0.5833, 0.7209, 0.6667, 0.6977, 0.6667, 0.6977, 0.6667, 0.7209, 0.6667, 0.7209, 0.75, 0.6977, 0.75, 0.6977, 0.75, 0.7209, 0.75, 0.7209, 0.8333, 0.6977, 0.8333, 0.6977, 0.8333, 0.7209, 0.8333, 0.7209, 0.9167, 0.6977, 0.9167, 0.6977, 0.9167, 0.7209, 0.9167, 0.7209, 1.0, 0.6977, 1.0, 0.6977, 2.22e-16, 0.7209, 2.22e-16, 0.7209, 0.08333, 0.6977, 0.08333, 0.6977, 0.08333, 0.7209, 0.08333, 0.7209, 0.1667, 0.6977, 0.1667, 0.6977, 0.1667, 0.7209, 0.1667, 0.7209, 0.25, 0.6977, 0.25, 0.6977, 0.25, 0.7209, 0.25, 0.7209, 0.3333, 0.6977, 0.3333, 0.6977, 0.3333, 0.7209, 0.3333, 0.7209, 0.4167, 0.6977, 0.4167, 0.6977, 0.4167, 0.7209, 0.4167, 0.7209, 0.5, 0.6977, 0.5, 0.7209, 0.5, 0.7442, 0.5, 0.7442, 0.5833, 0.7209, 0.5833, 0.7209, 0.5833, 0.7442, 0.5833, 0.7442, 0.6667, 0.7209, 0.6667, 0.7209, 0.6667, 0.7442, 0.6667, 0.7442, 0.75, 0.7209, 0.75, 0.7209, 0.75, 0.7442, 0.75, 0.7442, 0.8333, 0.7209, 0.8333, 0.7209, 0.8333, 0.7442, 0.8333, 0.7442, 0.9167, 0.7209, 0.9167, 0.7209, 0.9167, 0.7442, 0.9167, 0.7442, 1.0, 0.7209, 1.0, 0.7209, 2.22e-16, 0.7442, 2.22e-16, 0.7442, 0.08333, 0.7209, 0.08333, 0.7209, 0.08333, 0.7442, 0.08333, 0.7442, 0.1667, 0.7209, 0.1667, 0.7209, 0.1667, 0.7442, 0.1667, 0.7442, 0.25, 0.7209, 0.25, 0.7209, 0.25, 0.7442, 0.25, 0.7442, 0.3333, 0.7209, 0.3333, 0.7209, 0.3333, 0.7442, 0.3333, 0.7442, 0.4167, 0.7209, 0.4167, 0.7209, 0.4167, 0.7442, 0.4167, 0.7442, 0.5, 0.7209, 0.5, 0.7442, 0.5, 0.7674, 0.5, 0.7674, 0.5833, 0.7442, 0.5833, 0.7442, 0.5833, 0.7674, 0.5833, 0.7674, 0.6667, 0.7442, 0.6667, 0.7442, 0.6667, 0.7674, 0.6667, 0.7674, 0.75, 0.7442, 0.75, 0.7442, 0.75, 0.7674, 0.75, 0.7674, 0.8333, 0.7442, 0.8333, 0.7442, 0.8333, 0.7674, 0.8333, 0.7674, 0.9167, 0.7442, 0.9167, 0.7442, 0.9167, 0.7674, 0.9167, 0.7674, 1.0, 0.7442, 1.0, 0.7442, 2.22e-16, 0.7674, 2.22e-16, 0.7674, 0.08333, 0.7442, 0.08333, 0.7442, 0.08333, 0.7674, 0.08333, 0.7674, 0.1667, 0.7442, 0.1667, 0.7442, 0.1667, 0.7674, 0.1667, 0.7674, 0.25, 0.7442, 0.25, 0.7442, 0.25, 0.7674, 0.25, 0.7674, 0.3333, 0.7442, 0.3333, 0.7442, 0.3333, 0.7674, 0.3333, 0.7674, 0.4167, 0.7442, 0.4167, 0.7442, 0.4167, 0.7674, 0.4167, 0.7674, 0.5, 0.7442, 0.5, 0.7674, 0.5, 0.7907, 0.5, 0.7907, 0.5833, 0.7674, 0.5833, 0.7674, 0.5833, 0.7907, 0.5833, 0.7907, 0.6667, 0.7674, 0.6667, 0.7674, 0.6667, 0.7907, 0.6667, 0.7907, 0.75, 0.7674, 0.75, 0.7674, 0.75, 0.7907, 0.75, 0.7907, 0.8333, 0.7674, 0.8333, 0.7674, 0.8333, 0.7907, 0.8333, 0.7907, 0.9167, 0.7674, 0.9167, 0.7674, 0.9167, 0.7907, 0.9167, 0.7907, 1.0, 0.7674, 1.0, 0.7674, 2.22e-16, 0.7907, 2.22e-16, 0.7907, 0.08333, 0.7674, 0.08333, 0.7674, 0.08333, 0.7907, 0.08333, 0.7907, 0.1667, 0.7674, 0.1667, 0.7674, 0.1667, 0.7907, 0.1667, 0.7907, 0.25, 0.7674, 0.25, 0.7674, 0.25, 0.7907, 0.25, 0.7907, 0.3333, 0.7674, 0.3333, 0.7674, 0.3333, 0.7907, 0.3333, 0.7907, 0.4167, 0.7674, 0.4167, 0.7674, 0.4167, 0.7907, 0.4167, 0.7907, 0.5, 0.7674, 0.5, 0.7907, 0.5, 0.814, 0.5, 0.814, 0.5833, 0.7907, 0.5833, 0.7907, 0.5833, 0.814, 0.5833, 0.814, 0.6667, 0.7907, 0.6667, 0.7907, 0.6667, 0.814, 0.6667, 0.814, 0.75, 0.7907, 0.75, 0.7907, 0.75, 0.814, 0.75, 0.814, 0.8333, 0.7907, 0.8333, 0.7907, 0.8333, 0.814, 0.8333, 0.814, 0.9167, 0.7907, 0.9167, 0.7907, 0.9167, 0.814, 0.9167, 0.814, 1.0, 0.7907, 1.0, 0.7907, 2.22e-16, 0.814, 2.22e-16, 0.814, 0.08333, 0.7907, 0.08333, 0.7907, 0.08333, 0.814, 0.08333, 0.814, 0.1667, 0.7907, 0.1667, 0.7907, 0.1667, 0.814, 0.1667, 0.814, 0.25, 0.7907, 0.25, 0.7907, 0.25, 0.814, 0.25, 0.814, 0.3333, 0.7907, 0.3333, 0.7907, 0.3333, 0.814, 0.3333, 0.814, 0.4167, 0.7907, 0.4167, 0.7907, 0.4167, 0.814, 0.4167, 0.814, 0.5, 0.7907, 0.5, 0.814, 0.5, 0.8372, 0.5, 0.8372, 0.5833, 0.814, 0.5833, 0.814, 0.5833, 0.8372, 0.5833, 0.8372, 0.6667, 0.814, 0.6667, 0.814, 0.6667, 0.8372, 0.6667, 0.8372, 0.75, 0.814, 0.75, 0.814, 0.75, 0.8372, 0.75, 0.8372, 0.8333, 0.814, 0.8333, 0.814, 0.8333, 0.8372, 0.8333, 0.8372, 0.9167, 0.814, 0.9167, 0.814, 0.9167, 0.8372, 0.9167, 0.8372, 1.0, 0.814, 1.0, 0.814, 2.22e-16, 0.8372, 2.22e-16, 0.8372, 0.08333, 0.814, 0.08333, 0.814, 0.08333, 0.8372, 0.08333, 0.8372, 0.1667, 0.814, 0.1667, 0.814, 0.1667, 0.8372, 0.1667, 0.8372, 0.25, 0.814, 0.25, 0.814, 0.25, 0.8372, 0.25, 0.8372, 0.3333, 0.814, 0.3333, 0.814, 0.3333, 0.8372, 0.3333, 0.8372, 0.4167, 0.814, 0.4167, 0.814, 0.4167, 0.8372, 0.4167, 0.8372, 0.5, 0.814, 0.5, 0.8372, 0.5, 0.8605, 0.5, 0.8605, 0.5833, 0.8372, 0.5833, 0.8372, 0.5833, 0.8605, 0.5833, 0.8605, 0.6667, 0.8372, 0.6667, 0.8372, 0.6667, 0.8605, 0.6667, 0.8605, 0.75, 0.8372, 0.75, 0.8372, 0.75, 0.8605, 0.75, 0.8605, 0.8333, 0.8372, 0.8333, 0.8372, 0.8333, 0.8605, 0.8333, 0.8605, 0.9167, 0.8372, 0.9167, 0.8372, 0.9167, 0.8605, 0.9167, 0.8605, 1.0, 0.8372, 1.0, 0.8372, 2.22e-16, 0.8605, 2.22e-16, 0.8605, 0.08333, 0.8372, 0.08333, 0.8372, 0.08333, 0.8605, 0.08333, 0.8605, 0.1667, 0.8372, 0.1667, 0.8372, 0.1667, 0.8605, 0.1667, 0.8605, 0.25, 0.8372, 0.25, 0.8372, 0.25, 0.8605, 0.25, 0.8605, 0.3333, 0.8372, 0.3333, 0.8372, 0.3333, 0.8605, 0.3333, 0.8605, 0.4167, 0.8372, 0.4167, 0.8372, 0.4167, 0.8605, 0.4167, 0.8605, 0.5, 0.8372, 0.5, 0.8605, 0.5, 0.8837, 0.5, 0.8837, 0.5833, 0.8605, 0.5833, 0.8605, 0.5833, 0.8837, 0.5833, 0.8837, 0.6667, 0.8605, 0.6667, 0.8605, 0.6667, 0.8837, 0.6667, 0.8837, 0.75, 0.8605, 0.75, 0.8605, 0.75, 0.8837, 0.75, 0.8837, 0.8333, 0.8605, 0.8333, 0.8605, 0.8333, 0.8837, 0.8333, 0.8837, 0.9167, 0.8605, 0.9167, 0.8605, 0.9167, 0.8837, 0.9167, 0.8837, 1.0, 0.8605, 1.0, 0.8605, 2.22e-16, 0.8837, 2.22e-16, 0.8837, 0.08333, 0.8605, 0.08333, 0.8605, 0.08333, 0.8837, 0.08333, 0.8837, 0.1667, 0.8605, 0.1667, 0.8605, 0.1667, 0.8837, 0.1667, 0.8837, 0.25, 0.8605, 0.25, 0.8605, 0.25, 0.8837, 0.25, 0.8837, 0.3333, 0.8605, 0.3333, 0.8605, 0.3333, 0.8837, 0.3333, 0.8837, 0.4167, 0.8605, 0.4167, 0.8605, 0.4167, 0.8837, 0.4167, 0.8837, 0.5, 0.8605, 0.5, 0.8837, 0.5, 0.907, 0.5, 0.907, 0.5833, 0.8837, 0.5833, 0.8837, 0.5833, 0.907, 0.5833, 0.907, 0.6667, 0.8837, 0.6667, 0.8837, 0.6667, 0.907, 0.6667, 0.907, 0.75, 0.8837, 0.75, 0.8837, 0.75, 0.907, 0.75, 0.907, 0.8333, 0.8837, 0.8333, 0.8837, 0.8333, 0.907, 0.8333, 0.907, 0.9167, 0.8837, 0.9167, 0.8837, 0.9167, 0.907, 0.9167, 0.907, 1.0, 0.8837, 1.0, 0.8837, 2.22e-16, 0.907, 2.22e-16, 0.907, 0.08333, 0.8837, 0.08333, 0.8837, 0.08333, 0.907, 0.08333, 0.907, 0.1667, 0.8837, 0.1667, 0.8837, 0.1667, 0.907, 0.1667, 0.907, 0.25, 0.8837, 0.25, 0.8837, 0.25, 0.907, 0.25, 0.907, 0.3333, 0.8837, 0.3333, 0.8837, 0.3333, 0.907, 0.3333, 0.907, 0.4167, 0.8837, 0.4167, 0.8837, 0.4167, 0.907, 0.4167, 0.907, 0.5, 0.8837, 0.5, 0.907, 0.5, 0.9302, 0.5, 0.9302, 0.5833, 0.907, 0.5833, 0.907, 0.5833, 0.9302, 0.5833, 0.9302, 0.6667, 0.907, 0.6667, 0.907, 0.6667, 0.9302, 0.6667, 0.9302, 0.75, 0.907, 0.75, 0.907, 0.75, 0.9302, 0.75, 0.9302, 0.8333, 0.907, 0.8333, 0.907, 0.8333, 0.9302, 0.8333, 0.9302, 0.9167, 0.907, 0.9167, 0.907, 0.9167, 0.9302, 0.9167, 0.9302, 1.0, 0.907, 1.0, 0.907, 2.22e-16, 0.9302, 2.22e-16, 0.9302, 0.08333, 0.907, 0.08333, 0.907, 0.08333, 0.9302, 0.08333, 0.9302, 0.1667, 0.907, 0.1667, 0.907, 0.1667, 0.9302, 0.1667, 0.9302, 0.25, 0.907, 0.25, 0.907, 0.25, 0.9302, 0.25, 0.9302, 0.3333, 0.907, 0.3333, 0.907, 0.3333, 0.9302, 0.3333, 0.9302, 0.4167, 0.907, 0.4167, 0.907, 0.4167, 0.9302, 0.4167, 0.9302, 0.5, 0.907, 0.5, 0.9302, 0.5, 0.9535, 0.5, 0.9535, 0.5833, 0.9302, 0.5833, 0.9302, 0.5833, 0.9535, 0.5833, 0.9535, 0.6667, 0.9302, 0.6667, 0.9302, 0.6667, 0.9535, 0.6667, 0.9535, 0.75, 0.9302, 0.75, 0.9302, 0.75, 0.9535, 0.75, 0.9535, 0.8333, 0.9302, 0.8333, 0.9302, 0.8333, 0.9535, 0.8333, 0.9535, 0.9167, 0.9302, 0.9167, 0.9302, 0.9167, 0.9535, 0.9167, 0.9535, 1.0, 0.9302, 1.0, 0.9302, 2.22e-16, 0.9535, 2.22e-16, 0.9535, 0.08333, 0.9302, 0.08333, 0.9302, 0.08333, 0.9535, 0.08333, 0.9535, 0.1667, 0.9302, 0.1667, 0.9302, 0.1667, 0.9535, 0.1667, 0.9535, 0.25, 0.9302, 0.25, 0.9302, 0.25, 0.9535, 0.25, 0.9535, 0.3333, 0.9302, 0.3333, 0.9302, 0.3333, 0.9535, 0.3333, 0.9535, 0.4167, 0.9302, 0.4167, 0.9302, 0.4167, 0.9535, 0.4167, 0.9535, 0.5, 0.9302, 0.5, 0.9535, 0.5, 0.9767, 0.5, 0.9767, 0.5833, 0.9535, 0.5833, 0.9535, 0.5833, 0.9767, 0.5833, 0.9767, 0.6667, 0.9535, 0.6667, 0.9535, 0.6667, 0.9767, 0.6667, 0.9767, 0.75, 0.9535, 0.75, 0.9535, 0.75, 0.9767, 0.75, 0.9767, 0.8333, 0.9535, 0.8333, 0.9535, 0.8333, 0.9767, 0.8333, 0.9767, 0.9167, 0.9535, 0.9167, 0.9535, 0.9167, 0.9767, 0.9167, 0.9767, 1.0, 0.9535, 1.0, 0.9535, 2.22e-16, 0.9767, 2.22e-16, 0.9767, 0.08333, 0.9535, 0.08333, 0.9535, 0.08333, 0.9767, 0.08333, 0.9767, 0.1667, 0.9535, 0.1667, 0.9535, 0.1667, 0.9767, 0.1667, 0.9767, 0.25, 0.9535, 0.25, 0.9535, 0.25, 0.9767, 0.25, 0.9767, 0.3333, 0.9535, 0.3333, 0.9535, 0.3333, 0.9767, 0.3333, 0.9767, 0.4167, 0.9535, 0.4167, 0.9535, 0.4167, 0.9767, 0.4167, 0.9767, 0.5, 0.9535, 0.5, 0.9767, 0.5, 1.0, 0.5, 1.0, 0.5833, 0.9767, 0.5833, 0.9767, 0.5833, 1.0, 0.5833, 1.0, 0.6667, 0.9767, 0.6667, 0.9767, 0.6667, 1.0, 0.6667, 1.0, 0.75, 0.9767, 0.75, 0.9767, 0.75, 1.0, 0.75, 1.0, 0.8333, 0.9767, 0.8333, 0.9767, 0.8333, 1.0, 0.8333, 1.0, 0.9167, 0.9767, 0.9167, 0.9767, 0.9167, 1.0, 0.9167, 1.0, 1.0, 0.9767, 1.0, 0.9767, 2.22e-16, 1.0, 2.22e-16, 1.0, 0.08333, 0.9767, 0.08333, 0.9767, 0.08333, 1.0, 0.08333, 1.0, 0.1667, 0.9767, 0.1667, 0.9767, 0.1667, 1.0, 0.1667, 1.0, 0.25, 0.9767, 0.25, 0.9767, 0.25, 1.0, 0.25, 1.0, 0.3333, 0.9767, 0.3333, 0.9767, 0.3333, 1.0, 0.3333, 1.0, 0.4167, 0.9767, 0.4167, 0.9767, 0.4167, 1.0, 0.4167, 1.0, 0.5, 0.9767, 0.5, 8.882e-16, 0.5, 0.02326, 0.5, 0.02326, 0.5833, 8.882e-16, 0.5833, 8.882e-16, 0.5833, 0.02326, 0.5833, 0.02326, 0.6667, 8.882e-16, 0.6667, 8.882e-16, 0.6667, 0.02326, 0.6667, 0.02326, 0.75, 8.882e-16, 0.75, 8.882e-16, 0.75, 0.02326, 0.75, 0.02326, 0.8333, 8.882e-16, 0.8333, 8.882e-16, 0.8333, 0.02326, 0.8333, 0.02326, 0.9167, 8.882e-16, 0.9167, 8.882e-16, 0.9167, 0.02326, 0.9167, 0.02326, 1.0, 8.882e-16, 1.0, 8.882e-16, 2.22e-16, 0.02326, 2.22e-16, 0.02326, 0.08333, 8.882e-16, 0.08333, 8.882e-16, 0.08333, 0.02326, 0.08333, 0.02326, 0.1667, 8.882e-16, 0.1667, 8.882e-16, 0.1667, 0.02326, 0.1667, 0.02326, 0.25, 8.882e-16, 0.25, 8.882e-16, 0.25, 0.02326, 0.25, 0.02326, 0.3333, 8.882e-16, 0.3333, 8.882e-16, 0.3333, 0.02326, 0.3333, 0.02326, 0.4167, 8.882e-16, 0.4167, 8.882e-16, 0.4167, 0.02326, 0.4167, 0.02326, 0.5, 8.882e-16, 0.5, 0.02326, 0.5, 0.04651, 0.5, 0.04651, 0.5833, 0.02326, 0.5833, 0.02326, 0.5833, 0.04651, 0.5833, 0.04651, 0.6667, 0.02326, 0.6667, 0.02326, 0.6667, 0.04651, 0.6667, 0.04651, 0.75, 0.02326, 0.75, 0.02326, 0.75, 0.04651, 0.75, 0.04651, 0.8333, 0.02326, 0.8333, 0.02326, 0.8333, 0.04651, 0.8333, 0.04651, 0.9167, 0.02326, 0.9167, 0.02326, 0.9167, 0.04651, 0.9167, 0.04651, 1.0, 0.02326, 1.0, 0.02326, 2.22e-16, 0.04651, 2.22e-16, 0.04651, 0.08333, 0.02326, 0.08333, 0.02326, 0.08333, 0.04651, 0.08333, 0.04651, 0.1667, 0.02326, 0.1667, 0.02326, 0.1667, 0.04651, 0.1667, 0.04651, 0.25, 0.02326, 0.25, 0.02326, 0.25, 0.04651, 0.25, 0.04651, 0.3333, 0.02326, 0.3333, 0.02326, 0.3333, 0.04651, 0.3333, 0.04651, 0.4167, 0.02326, 0.4167, 0.02326, 0.4167, 0.04651, 0.4167, 0.04651, 0.5, 0.02326, 0.5, 0.04651, 0.5, 0.06977, 0.5, 0.06977, 0.5833, 0.04651, 0.5833, 0.04651, 0.5833, 0.06977, 0.5833, 0.06977, 0.6667, 0.04651, 0.6667, 0.04651, 0.6667, 0.06977, 0.6667, 0.06977, 0.75, 0.04651, 0.75, 0.04651, 0.75, 0.06977, 0.75, 0.06977, 0.8333, 0.04651, 0.8333, 0.04651, 0.8333, 0.06977, 0.8333, 0.06977, 0.9167, 0.04651, 0.9167, 0.04651, 0.9167, 0.06977, 0.9167, 0.06977, 1.0, 0.04651, 1.0, 0.04651, 2.22e-16, 0.06977, 2.22e-16, 0.06977, 0.08333, 0.04651, 0.08333, 0.04651, 0.08333, 0.06977, 0.08333, 0.06977, 0.1667, 0.04651, 0.1667, 0.04651, 0.1667, 0.06977, 0.1667, 0.06977, 0.25, 0.04651, 0.25, 0.04651, 0.25, 0.06977, 0.25, 0.06977, 0.3333, 0.04651, 0.3333, 0.04651, 0.3333, 0.06977, 0.3333, 0.06977, 0.4167, 0.04651, 0.4167, 0.04651, 0.4167, 0.06977, 0.4167, 0.06977, 0.5, 0.04651, 0.5, 0.06977, 0.5, 0.09302, 0.5, 0.09302, 0.5833, 0.06977, 0.5833, 0.06977, 0.5833, 0.09302, 0.5833, 0.09302, 0.6667, 0.06977, 0.6667, 0.06977, 0.6667, 0.09302, 0.6667, 0.09302, 0.75, 0.06977, 0.75, 0.06977, 0.75, 0.09302, 0.75, 0.09302, 0.8333, 0.06977, 0.8333, 0.06977, 0.8333, 0.09302, 0.8333, 0.09302, 0.9167, 0.06977, 0.9167, 0.06977, 0.9167, 0.09302, 0.9167, 0.09302, 1.0, 0.06977, 1.0, 0.06977, 2.22e-16, 0.09302, 2.22e-16, 0.09302, 0.08333, 0.06977, 0.08333, 0.06977, 0.08333, 0.09302, 0.08333, 0.09302, 0.1667, 0.06977, 0.1667, 0.06977, 0.1667, 0.09302, 0.1667, 0.09302, 0.25, 0.06977, 0.25, 0.06977, 0.25, 0.09302, 0.25, 0.09302, 0.3333, 0.06977, 0.3333, 0.06977, 0.3333, 0.09302, 0.3333, 0.09302, 0.4167, 0.06977, 0.4167, 0.06977, 0.4167, 0.09302, 0.4167, 0.09302, 0.5, 0.06977, 0.5, 0.09302, 0.5, 0.1163, 0.5, 0.1163, 0.5833, 0.09302, 0.5833, 0.09302, 0.5833, 0.1163, 0.5833, 0.1163, 0.6667, 0.09302, 0.6667, 0.09302, 0.6667, 0.1163, 0.6667, 0.1163, 0.75, 0.09302, 0.75, 0.09302, 0.75, 0.1163, 0.75, 0.1163, 0.8333, 0.09302, 0.8333, 0.09302, 0.8333, 0.1163, 0.8333, 0.1163, 0.9167, 0.09302, 0.9167, 0.09302, 0.9167, 0.1163, 0.9167, 0.1163, 1.0, 0.09302, 1.0, 0.09302, 2.22e-16, 0.1163, 2.22e-16, 0.1163, 0.08333, 0.09302, 0.08333, 0.09302, 0.08333, 0.1163, 0.08333, 0.1163, 0.1667, 0.09302, 0.1667, 0.09302, 0.1667, 0.1163, 0.1667, 0.1163, 0.25, 0.09302, 0.25, 0.09302, 0.25, 0.1163, 0.25, 0.1163, 0.3333, 0.09302, 0.3333, 0.09302, 0.3333, 0.1163, 0.3333, 0.1163, 0.4167, 0.09302, 0.4167, 0.09302, 0.4167, 0.1163, 0.4167, 0.1163, 0.5, 0.09302, 0.5, 0.1163, 0.5, 0.1395, 0.5, 0.1395, 0.5833, 0.1163, 0.5833, 0.1163, 0.5833, 0.1395, 0.5833, 0.1395, 0.6667, 0.1163, 0.6667, 0.1163, 0.6667, 0.1395, 0.6667, 0.1395, 0.75, 0.1163, 0.75, 0.1163, 0.75, 0.1395, 0.75, 0.1395, 0.8333, 0.1163, 0.8333, 0.1163, 0.8333, 0.1395, 0.8333, 0.1395, 0.9167, 0.1163, 0.9167, 0.1163, 0.9167, 0.1395, 0.9167, 0.1395, 1.0, 0.1163, 1.0, 0.1163, 2.22e-16, 0.1395, 2.22e-16, 0.1395, 0.08333, 0.1163, 0.08333, 0.1163, 0.08333, 0.1395, 0.08333, 0.1395, 0.1667, 0.1163, 0.1667, 0.1163, 0.1667, 0.1395, 0.1667, 0.1395, 0.25, 0.1163, 0.25, 0.1163, 0.25, 0.1395, 0.25, 0.1395, 0.3333, 0.1163, 0.3333, 0.1163, 0.3333, 0.1395, 0.3333, 0.1395, 0.4167, 0.1163, 0.4167, 0.1163, 0.4167, 0.1395, 0.4167, 0.1395, 0.5, 0.1163, 0.5, 0.1395, 0.5, 0.1628, 0.5, 0.1628, 0.5833, 0.1395, 0.5833, 0.1395, 0.5833, 0.1628, 0.5833, 0.1628, 0.6667, 0.1395, 0.6667, 0.1395, 0.6667, 0.1628, 0.6667, 0.1628, 0.75, 0.1395, 0.75, 0.1395, 0.75, 0.1628, 0.75, 0.1628, 0.8333, 0.1395, 0.8333, 0.1395, 0.8333, 0.1628, 0.8333, 0.1628, 0.9167, 0.1395, 0.9167, 0.1395, 0.9167, 0.1628, 0.9167, 0.1628, 1.0, 0.1395, 1.0, 0.1395, 2.22e-16, 0.1628, 2.22e-16, 0.1628, 0.08333, 0.1395, 0.08333, 0.1395, 0.08333, 0.1628, 0.08333, 0.1628, 0.1667, 0.1395, 0.1667, 0.1395, 0.1667, 0.1628, 0.1667, 0.1628, 0.25, 0.1395, 0.25, 0.1395, 0.25, 0.1628, 0.25, 0.1628, 0.3333, 0.1395, 0.3333, 0.1395, 0.3333, 0.1628, 0.3333, 0.1628, 0.4167, 0.1395, 0.4167, 0.1395, 0.4167, 0.1628, 0.4167, 0.1628, 0.5, 0.1395, 0.5, 0.1628, 0.5, 0.186, 0.5, 0.186, 0.5833, 0.1628, 0.5833, 0.1628, 0.5833, 0.186, 0.5833, 0.186, 0.6667, 0.1628, 0.6667, 0.1628, 0.6667, 0.186, 0.6667, 0.186, 0.75, 0.1628, 0.75, 0.1628, 0.75, 0.186, 0.75, 0.186, 0.8333, 0.1628, 0.8333, 0.1628, 0.8333, 0.186, 0.8333, 0.186, 0.9167, 0.1628, 0.9167, 0.1628, 0.9167, 0.186, 0.9167, 0.186, 1.0, 0.1628, 1.0, 0.1628, 2.22e-16, 0.186, 2.22e-16, 0.186, 0.08333, 0.1628, 0.08333, 0.1628, 0.08333, 0.186, 0.08333, 0.186, 0.1667, 0.1628, 0.1667, 0.1628, 0.1667, 0.186, 0.1667, 0.186, 0.25, 0.1628, 0.25, 0.1628, 0.25, 0.186, 0.25, 0.186, 0.3333, 0.1628, 0.3333, 0.1628, 0.3333, 0.186, 0.3333, 0.186, 0.4167, 0.1628, 0.4167, 0.1628, 0.4167, 0.186, 0.4167, 0.186, 0.5, 0.1628, 0.5, 0.186, 0.5, 0.2093, 0.5, 0.2093, 0.5833, 0.186, 0.5833, 0.186, 0.5833, 0.2093, 0.5833, 0.2093, 0.6667, 0.186, 0.6667, 0.186, 0.6667, 0.2093, 0.6667, 0.2093, 0.75, 0.186, 0.75, 0.186, 0.75, 0.2093, 0.75, 0.2093, 0.8333, 0.186, 0.8333, 0.186, 0.8333, 0.2093, 0.8333, 0.2093, 0.9167, 0.186, 0.9167, 0.186, 0.9167, 0.2093, 0.9167, 0.2093, 1.0, 0.186, 1.0, 0.186, 2.22e-16, 0.2093, 2.22e-16, 0.2093, 0.08333, 0.186, 0.08333, 0.186, 0.08333, 0.2093, 0.08333, 0.2093, 0.1667, 0.186, 0.1667, 0.186, 0.1667, 0.2093, 0.1667, 0.2093, 0.25, 0.186, 0.25, 0.186, 0.25, 0.2093, 0.25, 0.2093, 0.3333, 0.186, 0.3333, 0.186, 0.3333, 0.2093, 0.3333, 0.2093, 0.4167, 0.186, 0.4167, 0.186, 0.4167, 0.2093, 0.4167, 0.2093, 0.5, 0.186, 0.5, 0.2093, 0.5, 0.2326, 0.5, 0.2326, 0.5833, 0.2093, 0.5833, 0.2093, 0.5833, 0.2326, 0.5833, 0.2326, 0.6667, 0.2093, 0.6667, 0.2093, 0.6667, 0.2326, 0.6667, 0.2326, 0.75, 0.2093, 0.75, 0.2093, 0.75, 0.2326, 0.75, 0.2326, 0.8333, 0.2093, 0.8333, 0.2093, 0.8333, 0.2326, 0.8333, 0.2326, 0.9167, 0.2093, 0.9167, 0.2093, 0.9167, 0.2326, 0.9167, 0.2326, 1.0, 0.2093, 1.0, 0.2093, 2.22e-16, 0.2326, 2.22e-16, 0.2326, 0.08333, 0.2093, 0.08333, 0.2093, 0.08333, 0.2326, 0.08333, 0.2326, 0.1667, 0.2093, 0.1667, 0.2093, 0.1667, 0.2326, 0.1667, 0.2326, 0.25, 0.2093, 0.25, 0.2093, 0.25, 0.2326, 0.25, 0.2326, 0.3333, 0.2093, 0.3333, 0.2093, 0.3333, 0.2326, 0.3333, 0.2326, 0.4167, 0.2093, 0.4167, 0.2093, 0.4167, 0.2326, 0.4167, 0.2326, 0.5, 0.2093, 0.5, 0.2326, 0.5, 0.2558, 0.5, 0.2558, 0.5833, 0.2326, 0.5833, 0.2326, 0.5833, 0.2558, 0.5833, 0.2558, 0.6667, 0.2326, 0.6667, 0.2326, 0.6667, 0.2558, 0.6667, 0.2558, 0.75, 0.2326, 0.75, 0.2326, 0.75, 0.2558, 0.75, 0.2558, 0.8333, 0.2326, 0.8333, 0.2326, 0.8333, 0.2558, 0.8333, 0.2558, 0.9167, 0.2326, 0.9167, 0.2326, 0.9167, 0.2558, 0.9167, 0.2558, 1.0, 0.2326, 1.0, 0.2326, 2.22e-16, 0.2558, 2.22e-16, 0.2558, 0.08333, 0.2326, 0.08333, 0.2326, 0.08333, 0.2558, 0.08333, 0.2558, 0.1667, 0.2326, 0.1667, 0.2326, 0.1667, 0.2558, 0.1667, 0.2558, 0.25, 0.2326, 0.25, 0.2326, 0.25, 0.2558, 0.25, 0.2558, 0.3333, 0.2326, 0.3333, 0.2326, 0.3333, 0.2558, 0.3333, 0.2558, 0.4167, 0.2326, 0.4167, 0.2326, 0.4167, 0.2558, 0.4167, 0.2558, 0.5, 0.2326, 0.5, 0.2558, 0.5, 0.2791, 0.5, 0.2791, 0.5833, 0.2558, 0.5833, 0.2558, 0.5833, 0.2791, 0.5833, 0.2791, 0.6667, 0.2558, 0.6667, 0.2558, 0.6667, 0.2791, 0.6667, 0.2791, 0.75, 0.2558, 0.75, 0.2558, 0.75, 0.2791, 0.75, 0.2791, 0.8333, 0.2558, 0.8333, 0.2558, 0.8333, 0.2791, 0.8333, 0.2791, 0.9167, 0.2558, 0.9167, 0.2558, 0.9167, 0.2791, 0.9167, 0.2791, 1.0, 0.2558, 1.0, 0.2558, 2.22e-16, 0.2791, 2.22e-16, 0.2791, 0.08333, 0.2558, 0.08333, 0.2558, 0.08333, 0.2791, 0.08333, 0.2791, 0.1667, 0.2558, 0.1667, 0.2558, 0.1667, 0.2791, 0.1667, 0.2791, 0.25, 0.2558, 0.25, 0.2558, 0.25, 0.2791, 0.25, 0.2791, 0.3333, 0.2558, 0.3333, 0.2558, 0.3333, 0.2791, 0.3333, 0.2791, 0.4167, 0.2558, 0.4167, 0.2558, 0.4167, 0.2791, 0.4167, 0.2791, 0.5, 0.2558, 0.5, 0.2791, 0.5, 0.3023, 0.5, 0.3023, 0.5833, 0.2791, 0.5833, 0.2791, 0.5833, 0.3023, 0.5833, 0.3023, 0.6667, 0.2791, 0.6667, 0.2791, 0.6667, 0.3023, 0.6667, 0.3023, 0.75, 0.2791, 0.75, 0.2791, 0.75, 0.3023, 0.75, 0.3023, 0.8333, 0.2791, 0.8333, 0.2791, 0.8333, 0.3023, 0.8333, 0.3023, 0.9167, 0.2791, 0.9167, 0.2791, 0.9167, 0.3023, 0.9167, 0.3023, 1.0, 0.2791, 1.0, 0.2791, 2.22e-16, 0.3023, 2.22e-16, 0.3023, 0.08333, 0.2791, 0.08333, 0.2791, 0.08333, 0.3023, 0.08333, 0.3023, 0.1667, 0.2791, 0.1667, 0.2791, 0.1667, 0.3023, 0.1667, 0.3023, 0.25, 0.2791, 0.25, 0.2791, 0.25, 0.3023, 0.25, 0.3023, 0.3333, 0.2791, 0.3333, 0.2791, 0.3333, 0.3023, 0.3333, 0.3023, 0.4167, 0.2791, 0.4167, 0.2791, 0.4167, 0.3023, 0.4167, 0.3023, 0.5, 0.2791, 0.5, 0.3023, 0.5, 0.3256, 0.5, 0.3256, 0.5833, 0.3023, 0.5833, 0.3023, 0.5833, 0.3256, 0.5833, 0.3256, 0.6667, 0.3023, 0.6667, 0.3023, 0.6667, 0.3256, 0.6667, 0.3256, 0.75, 0.3023, 0.75, 0.3023, 0.75, 0.3256, 0.75, 0.3256, 0.8333, 0.3023, 0.8333, 0.3023, 0.8333, 0.3256, 0.8333, 0.3256, 0.9167, 0.3023, 0.9167, 0.3023, 0.9167, 0.3256, 0.9167, 0.3256, 1.0, 0.3023, 1.0, 0.3023, 2.22e-16, 0.3256, 2.22e-16, 0.3256, 0.08333, 0.3023, 0.08333, 0.3023, 0.08333, 0.3256, 0.08333, 0.3256, 0.1667, 0.3023, 0.1667, 0.3023, 0.1667, 0.3256, 0.1667, 0.3256, 0.25, 0.3023, 0.25, 0.3023, 0.25, 0.3256, 0.25, 0.3256, 0.3333, 0.3023, 0.3333, 0.3023, 0.3333, 0.3256, 0.3333, 0.3256, 0.4167, 0.3023, 0.4167, 0.3023, 0.4167, 0.3256, 0.4167, 0.3256, 0.5, 0.3023, 0.5, 0.3256, 0.5, 0.3488, 0.5, 0.3488, 0.5833, 0.3256, 0.5833, 0.3256, 0.5833, 0.3488, 0.5833, 0.3488, 0.6667, 0.3256, 0.6667, 0.3256, 0.6667, 0.3488, 0.6667, 0.3488, 0.75, 0.3256, 0.75, 0.3256, 0.75, 0.3488, 0.75, 0.3488, 0.8333, 0.3256, 0.8333, 0.3256, 0.8333, 0.3488, 0.8333, 0.3488, 0.9167, 0.3256, 0.9167, 0.3256, 0.9167, 0.3488, 0.9167, 0.3488, 1.0, 0.3256, 1.0, 0.3256, 2.22e-16, 0.3488, 2.22e-16, 0.3488, 0.08333, 0.3256, 0.08333, 0.3256, 0.08333, 0.3488, 0.08333, 0.3488, 0.1667, 0.3256, 0.1667, 0.3256, 0.1667, 0.3488, 0.1667, 0.3488, 0.25, 0.3256, 0.25, 0.3256, 0.25, 0.3488, 0.25, 0.3488, 0.3333, 0.3256, 0.3333, 0.3256, 0.3333, 0.3488, 0.3333, 0.3488, 0.4167, 0.3256, 0.4167, 0.3256, 0.4167, 0.3488, 0.4167, 0.3488, 0.5, 0.3256, 0.5, 0.3488, 0.5, 0.3721, 0.5, 0.3721, 0.5833, 0.3488, 0.5833, 0.3488, 0.5833, 0.3721, 0.5833, 0.3721, 0.6667, 0.3488, 0.6667, 0.3488, 0.6667, 0.3721, 0.6667, 0.3721, 0.75, 0.3488, 0.75, 0.3488, 0.75, 0.3721, 0.75, 0.3721, 0.8333, 0.3488, 0.8333, 0.3488, 0.8333, 0.3721, 0.8333, 0.3721, 0.9167, 0.3488, 0.9167, 0.3488, 0.9167, 0.3721, 0.9167, 0.3721, 1.0, 0.3488, 1.0, 0.3488, 2.22e-16, 0.3721, 2.22e-16, 0.3721, 0.08333, 0.3488, 0.08333, 0.3488, 0.08333, 0.3721, 0.08333, 0.3721, 0.1667, 0.3488, 0.1667, 0.3488, 0.1667, 0.3721, 0.1667, 0.3721, 0.25, 0.3488, 0.25, 0.3488, 0.25, 0.3721, 0.25, 0.3721, 0.3333, 0.3488, 0.3333, 0.3488, 0.3333, 0.3721, 0.3333, 0.3721, 0.4167, 0.3488, 0.4167, 0.3488, 0.4167, 0.3721, 0.4167, 0.3721, 0.5, 0.3488, 0.5, 0.3721, 0.5, 0.3953, 0.5, 0.3953, 0.5833, 0.3721, 0.5833, 0.3721, 0.5833, 0.3953, 0.5833, 0.3953, 0.6667, 0.3721, 0.6667, 0.3721, 0.6667, 0.3953, 0.6667, 0.3953, 0.75, 0.3721, 0.75, 0.3721, 0.75, 0.3953, 0.75, 0.3953, 0.8333, 0.3721, 0.8333, 0.3721, 0.8333, 0.3953, 0.8333, 0.3953, 0.9167, 0.3721, 0.9167, 0.3721, 0.9167, 0.3953, 0.9167, 0.3953, 1.0, 0.3721, 1.0, 0.3721, 2.22e-16, 0.3953, 2.22e-16, 0.3953, 0.08333, 0.3721, 0.08333, 0.3721, 0.08333, 0.3953, 0.08333, 0.3953, 0.1667, 0.3721, 0.1667, 0.3721, 0.1667, 0.3953, 0.1667, 0.3953, 0.25, 0.3721, 0.25, 0.3721, 0.25, 0.3953, 0.25, 0.3953, 0.3333, 0.3721, 0.3333, 0.3721, 0.3333, 0.3953, 0.3333, 0.3953, 0.4167, 0.3721, 0.4167, 0.3721, 0.4167, 0.3953, 0.4167, 0.3953, 0.5, 0.3721, 0.5, 0.3953, 0.5, 0.4186, 0.5, 0.4186, 0.5833, 0.3953, 0.5833, 0.3953, 0.5833, 0.4186, 0.5833, 0.4186, 0.6667, 0.3953, 0.6667, 0.3953, 0.6667, 0.4186, 0.6667, 0.4186, 0.75, 0.3953, 0.75, 0.3953, 0.75, 0.4186, 0.75, 0.4186, 0.8333, 0.3953, 0.8333, 0.3953, 0.8333, 0.4186, 0.8333, 0.4186, 0.9167, 0.3953, 0.9167, 0.3953, 0.9167, 0.4186, 0.9167, 0.4186, 1.0, 0.3953, 1.0, 0.3953, 2.22e-16, 0.4186, 2.22e-16, 0.4186, 0.08333, 0.3953, 0.08333, 0.3953, 0.08333, 0.4186, 0.08333, 0.4186, 0.1667, 0.3953, 0.1667, 0.3953, 0.1667, 0.4186, 0.1667, 0.4186, 0.25, 0.3953, 0.25, 0.3953, 0.25, 0.4186, 0.25, 0.4186, 0.3333, 0.3953, 0.3333, 0.3953, 0.3333, 0.4186, 0.3333, 0.4186, 0.4167, 0.3953, 0.4167, 0.3953, 0.4167, 0.4186, 0.4167, 0.4186, 0.5, 0.3953, 0.5, 0.4186, 0.5, 0.4419, 0.5, 0.4419, 0.5833, 0.4186, 0.5833, 0.4186, 0.5833, 0.4419, 0.5833, 0.4419, 0.6667, 0.4186, 0.6667, 0.4186, 0.6667, 0.4419, 0.6667, 0.4419, 0.75, 0.4186, 0.75, 0.4186, 0.75, 0.4419, 0.75, 0.4419, 0.8333, 0.4186, 0.8333, 0.4186, 0.8333, 0.4419, 0.8333, 0.4419, 0.9167, 0.4186, 0.9167, 0.4186, 0.9167, 0.4419, 0.9167, 0.4419, 1.0, 0.4186, 1.0, 0.4186, 2.22e-16, 0.4419, 2.22e-16, 0.4419, 0.08333, 0.4186, 0.08333, 0.4186, 0.08333, 0.4419, 0.08333, 0.4419, 0.1667, 0.4186, 0.1667, 0.4186, 0.1667, 0.4419, 0.1667, 0.4419, 0.25, 0.4186, 0.25, 0.4186, 0.25, 0.4419, 0.25, 0.4419, 0.3333, 0.4186, 0.3333, 0.4186, 0.3333, 0.4419, 0.3333, 0.4419, 0.4167, 0.4186, 0.4167, 0.4186, 0.4167, 0.4419, 0.4167, 0.4419, 0.5, 0.4186, 0.5, 0.4419, 0.5, 0.4651, 0.5, 0.4651, 0.5833, 0.4419, 0.5833, 0.4419, 0.5833, 0.4651, 0.5833, 0.4651, 0.6667, 0.4419, 0.6667, 0.4419, 0.6667, 0.4651, 0.6667, 0.4651, 0.75, 0.4419, 0.75, 0.4419, 0.75, 0.4651, 0.75, 0.4651, 0.8333, 0.4419, 0.8333, 0.4419, 0.8333, 0.4651, 0.8333, 0.4651, 0.9167, 0.4419, 0.9167, 0.4419, 0.9167, 0.4651, 0.9167, 0.4651, 1.0, 0.4419, 1.0, 0.4419, 2.22e-16, 0.4651, 2.22e-16, 0.4651, 0.08333, 0.4419, 0.08333, 0.4419, 0.08333, 0.4651, 0.08333, 0.4651, 0.1667, 0.4419, 0.1667, 0.4419, 0.1667, 0.4651, 0.1667, 0.4651, 0.25, 0.4419, 0.25, 0.4419, 0.25, 0.4651, 0.25, 0.4651, 0.3333, 0.4419, 0.3333, 0.4419, 0.3333, 0.4651, 0.3333, 0.4651, 0.4167, 0.4419, 0.4167, 0.4419, 0.4167, 0.4651, 0.4167, 0.4651, 0.5, 0.4419, 0.5, 0.4651, 0.5, 0.4884, 0.5, 0.4884, 0.5833, 0.4651, 0.5833, 0.4651, 0.5833, 0.4884, 0.5833, 0.4884, 0.6667, 0.4651, 0.6667, 0.4651, 0.6667, 0.4884, 0.6667, 0.4884, 0.75, 0.4651, 0.75, 0.4651, 0.75, 0.4884, 0.75, 0.4884, 0.8333, 0.4651, 0.8333, 0.4651, 0.8333, 0.4884, 0.8333, 0.4884, 0.9167, 0.4651, 0.9167, 0.4651, 0.9167, 0.4884, 0.9167, 0.4884, 1.0, 0.4651, 1.0, 0.4651, 2.22e-16, 0.4884, 2.22e-16, 0.4884, 0.08333, 0.4651, 0.08333, 0.4651, 0.08333, 0.4884, 0.08333, 0.4884, 0.1667, 0.4651, 0.1667, 0.4651, 0.1667, 0.4884, 0.1667, 0.4884, 0.25, 0.4651, 0.25, 0.4651, 0.25, 0.4884, 0.25, 0.4884, 0.3333, 0.4651, 0.3333, 0.4651, 0.3333, 0.4884, 0.3333, 0.4884, 0.4167, 0.4651, 0.4167, 0.4651, 0.4167, 0.4884, 0.4167, 0.4884, 0.5, 0.4651, 0.5, 0.4884, 0.5, 0.5116, 0.5, 0.5116, 0.5833, 0.4884, 0.5833, 0.4884, 0.5833, 0.5116, 0.5833, 0.5116, 0.6667, 0.4884, 0.6667, 0.4884, 0.6667, 0.5116, 0.6667, 0.5116, 0.75, 0.4884, 0.75, 0.4884, 0.75, 0.5116, 0.75, 0.5116, 0.8333, 0.4884, 0.8333, 0.4884, 0.8333, 0.5116, 0.8333, 0.5116, 0.9167, 0.4884, 0.9167, 0.4884, 0.9167, 0.5116, 0.9167, 0.5116, 1.0, 0.4884, 1.0, 0.4884, 2.22e-16, 0.5116, 2.22e-16, 0.5116, 0.08333, 0.4884, 0.08333, 0.4884, 0.08333, 0.5116, 0.08333, 0.5116, 0.1667, 0.4884, 0.1667, 0.4884, 0.1667, 0.5116, 0.1667, 0.5116, 0.25, 0.4884, 0.25, 0.4884, 0.25, 0.5116, 0.25, 0.5116, 0.3333, 0.4884, 0.3333, 0.4884, 0.3333, 0.5116, 0.3333, 0.5116, 0.4167, 0.4884, 0.4167, 0.4884, 0.4167, 0.5116, 0.4167, 0.5116, 0.5, 0.4884, 0.5])
me_object.use_remesh_fix_poles = True
me_object.use_remesh_preserve_attributes = False
me_object.use_mirror_vertex_groups = False
me_object.update()

# ---- objects
ob_cube = bpy.data.objects.new('Cube', me_cube)
ob_light = bpy.data.objects.new('Light', light_light)
ob_camera = bpy.data.objects.new('Camera', cam_camera)
ob_empty = bpy.data.objects.new('Empty', None)
ob_object_003 = bpy.data.objects.new('Object.003', me_object_003)
ob_object_001 = bpy.data.objects.new('Object.001', me_object_001)
ob_object_002 = bpy.data.objects.new('Object.002', me_object_002)
ob_object = bpy.data.objects.new('Object', me_object)

# ---- transforms, parenting, visibility, modifiers, constraints
ob_cube.location = (0.0, 0.0, 0.0)
ob_cube.track_axis = 'POS_X'
ob_cube.lock_rotations_4d = False
ob_cube.empty_display_type = 'ARROWS'
ob_cube.hide_viewport = True
ob_cube.lineart.crease_threshold = 0.0
ob_light.location = (4.076, 1.005, 5.904)
ob_light.rotation_euler = (0.6503, 0.05522, 1.866)
ob_light.lock_rotations_4d = False
ob_light.empty_display_type = 'ARROWS'
ob_light.color = (0.0, 0.0, 0.0, 0.0)
ob_light.lineart.crease_threshold = 0.0
ob_camera.location = (7.359, -6.926, 4.958)
ob_camera.rotation_euler = (1.109, 0.0, 0.8149)
ob_camera.lock_rotations_4d = False
ob_camera.empty_display_type = 'ARROWS'
ob_camera.color = (0.0, 0.0, 0.0, 0.0)
ob_camera.display_type = 'WIRE'
ob_camera.lineart.crease_threshold = 0.0
ob_empty.location = (0.0, 0.0, 0.0)
ob_empty.hide_viewport = True
ob_empty.lineart.crease_threshold = 0.0
ob_object_003.location = (0.0, 0.0, 0.0)
ob_object_003.lineart.crease_threshold = 0.0
ob_object_001.location = (0.0, 0.0, 0.0)
ob_object_001.lineart.crease_threshold = 0.0
ob_object_002.location = (0.0, 0.0, 0.0)
ob_object_002.lineart.crease_threshold = 0.0
ob_object.location = (0.04, 0.94, 0.6)
ob_object.lineart.crease_threshold = 0.0

# ---- collection membership
col_collection.objects.link(ob_cube)
col_collection.objects.link(ob_light)
col_collection.objects.link(ob_camera)
col_collection.objects.link(ob_empty)
col_collection.objects.link(ob_object_003)
col_collection.objects.link(ob_object_001)
col_collection.objects.link(ob_object_002)
col_collection.objects.link(ob_object)

# ---- scene / render settings (as saved in the file)
scene.camera = ob_camera
scene.frame_start = 1; scene.frame_end = 250; scene.frame_set(107)
scene.render.engine = 'BLENDER_EEVEE_NEXT'
scene.cycles.use_denoising = False
scene.cycles.samples = 128
scene.cycles.sampling_pattern = 'TABULATED_SOBOL'
scene.cycles.use_adaptive_sampling = False
scene.cycles.use_light_tree = False
scene.view_settings.view_transform = 'Filmic'
bpy.context.view_layer.update()
